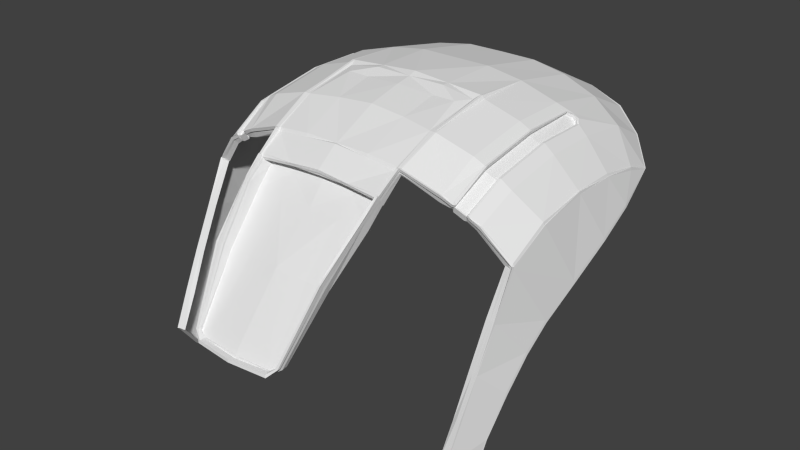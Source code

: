 # Source: helmet.011.blend  (saved by Blender 2.80.75; exported with 4.5.12 LTS)
import bpy
from mathutils import Matrix  # noqa: F401  (used for matrix-valued properties, if any)

bpy.ops.wm.read_factory_settings(use_empty=True)
scene = bpy.context.scene
scene.name = 'Scene'

# ---- collections
col_helmet = bpy.data.collections.new('helmet'); scene.collection.children.link(col_helmet)

# ---- world
world_world = bpy.data.worlds.new('World'); scene.world = world_world
world_world.color = (0.05088, 0.05088, 0.05088)
world_world.use_sun_shadow = False
world_world.sun_shadow_jitter_overblur = 0.0
world_world.cycles.sampling_method = 'MANUAL'
world_world.cycles.sample_map_resolution = 256

# ---- meshes
me_helmet_011 = bpy.data.meshes.new('helmet.011')
me_helmet_011.from_pydata([(-6.21, 167.2, 2.094), (-6.15, 166.4, 3.48), (-6.12, 166.5, 3.489), (-6.18, 167.3, 2.108), (-6.18, 167.6, 0.197), (-6.21, 167.6, 0.1922), (-2.605, 169.9, 0.4447), (-1.349, 170.0, 0.4484), (-2.685, 169.8, -1.678), (-2.685, 169.9, 0.4445), (-1.348, 170.0, -1.69), (-5.305, 168.6, -1.551), (-6.174, 167.6, -1.471), (-5.305, 168.6, 0.3375), (-6.173, 167.3, -3.008), (-6.212, 167.3, -2.982), (-6.21, 167.5, -1.467), (-6.604, 164.8, 0.7211), (-6.59, 164.9, 0.7689), (-6.596, 165.7, -0.8877), (-6.61, 165.6, -0.9266), (-6.221, 167.2, 2.053), (-6.159, 166.3, 3.503), (-6.109, 164.9, 4.308), (-6.147, 166.4, 3.56), (-6.121, 164.8, 4.27), (-6.018, 162.1, 5.71), (-6.072, 163.4, 5.066), (-6.083, 163.4, 5.033), (-6.028, 162.0, 5.682), (-6.219, 167.5, -1.494), (-6.222, 167.5, 0.1591), (-6.499, 166.2, -2.36), (-6.489, 166.3, -2.329), (-6.207, 166.9, -3.952), (-6.207, 166.9, -3.989), (-1.363, 169.5, -4.411), (-2.675, 169.3, -4.315), (-6.35, 161.1, 4.761), (-6.223, 159.6, 5.314), (-6.215, 159.7, 5.349), (-6.339, 161.1, 4.794), (-6.494, 163.3, 3.029), (-6.453, 162.3, 3.966), (-6.44, 162.4, 4.004), (-6.48, 163.4, 3.073), (-3.944, 168.2, 4.113), (-2.577, 168.7, 4.292), (-2.582, 168.7, 4.224), (-3.948, 168.2, 4.052), (-4.079, 169.4, 0.417), (-4.06, 169.0, 2.728), (-2.694, 169.4, 2.779), (-2.737, 169.8, 0.4435), (-4.085, 169.4, -1.63), (-4.058, 168.9, -4.064), (0.001556, 170.1, 0.4435), (0.001556, 170.0, -1.689), (-1.346, 170.0, 0.6977), (0.001556, 170.0, 0.7253), (-2.605, 168.3, -6.404), (-4.018, 168.0, -5.917), (-5.205, 167.5, -5.095), (-5.256, 168.3, -3.625), (-6.156, 166.9, -4.092), (-6.157, 166.9, -4.053), (-5.203, 167.5, -5.15), (0.001556, 169.5, -4.44), (0.001556, 168.4, -6.603), (-1.328, 168.4, -6.56), (-1.198, 165.6, 6.937), (-1.198, 167.1, 5.463), (-2.179, 167.1, 5.423), (-1.969, 165.6, 6.923), (-1.604, 163.6, 8.654), (-1.378, 163.5, 8.749), (-2.603, 168.2, -6.482), (-1.327, 168.3, -6.64), (-1.413, 163.5, 8.981), (-1.661, 163.7, 8.794), (-1.755, 163.7, 8.798), (-1.449, 163.4, 9.002), (-2.465, 168.1, 5.107), (-2.382, 168.1, 5.107), (-2.435, 168.7, 4.298), (-2.523, 168.7, 4.3), (-2.105, 166.0, 7.364), (-2.342, 167.6, 5.839), (-2.42, 167.5, 5.837), (-2.181, 166.0, 7.369), (0.001556, 163.5, 8.827), (0.001556, 165.7, 6.947), (-6.117, 166.4, 3.555), (-6.055, 166.4, 3.537), (-5.136, 167.4, 3.837), (-5.18, 167.5, 3.861), (-6.545, 165.6, -0.9292), (-6.539, 164.8, 0.7155), (-6.46, 164.0, 2.102), (-6.525, 164.0, 2.11), (-6.084, 166.3, 3.543), (-6.085, 166.4, 3.528), (-6.147, 166.4, 3.545), (-6.429, 163.3, 3.018), (-5.955, 162.1, 5.694), (-6.008, 163.4, 5.051), (-6.39, 162.3, 3.951), (-6.287, 161.1, 4.745), (-6.435, 166.2, -2.358), (-6.147, 166.9, -3.977), (-6.159, 159.6, 5.299), (-6.155, 159.6, 5.315), (-6.219, 159.6, 5.331), (-5.979, 160.8, 6.302), (-5.915, 160.8, 6.286), (-5.908, 160.8, 6.316), (-5.972, 160.8, 6.332), (-5.973, 160.8, 6.314), (-5.91, 160.8, 6.298), (-6.045, 164.9, 4.297), (-2.568, 168.6, 4.258), (-2.514, 168.6, 4.266), (-2.589, 168.2, -6.452), (-3.989, 167.9, -5.958), (-4.016, 168.0, -5.985), (-5.161, 167.5, -5.127), (-6.098, 166.9, -4.08), (-6.137, 166.9, -4.036), (-6.196, 166.9, -4.048), (0.001556, 168.4, -6.684), (0.001556, 168.3, -6.654), (-1.321, 168.3, -6.61), (-2.461, 168.1, 5.159), (-2.452, 168.0, 5.115), (-2.41, 167.5, 5.786), (-2.098, 165.6, 6.924), (-2.17, 165.8, 7.142), (-2.397, 167.4, 5.67), (-2.373, 167.1, 5.47), (-1.709, 163.6, 8.381), (-1.743, 163.6, 8.595), (-1.386, 163.3, 8.592), (-1.413, 163.4, 8.8), (0.001556, 163.3, 8.698), (0.001556, 163.4, 8.94), (-1.395, 163.5, 8.783), (-1.654, 163.6, 8.674), (-1.657, 163.7, 8.719), (-1.399, 163.5, 8.864), (-2.022, 165.6, 6.927), (-2.092, 165.8, 7.118), (-2.32, 167.5, 5.755), (-2.095, 165.9, 7.205), (-2.093, 165.9, 7.145), (-2.311, 167.4, 5.72), (0.001556, 163.4, 9.145), (0.001556, 163.5, 9.127), (0.001556, 167.1, 5.482), (0.001556, 167.8, 4.857), (-1.205, 167.7, 4.873), (-2.161, 167.7, 4.887), (-2.44, 168.7, 4.23), (-2.41, 168.7, 4.201), (-2.495, 169.4, 2.766), (-2.562, 169.4, 2.771), (-2.379, 168.1, 5.158), (-2.456, 168.0, 5.064), (-2.353, 168.0, 5.107), (-2.357, 168.1, 5.057), (-2.322, 168.1, 5.056), (-2.371, 168.6, 4.269), (-2.406, 168.6, 4.269), (-1.197, 168.1, 5.035), (0.001556, 168.2, 5.018), (0.001556, 168.8, 4.269), (-1.247, 168.7, 4.269), (-1.196, 168.0, 5.034), (0.001556, 168.1, 5.012), (0.001556, 168.1, 5.049), (-1.194, 168.1, 5.068), (-2.291, 167.9, 5.064), (-2.31, 168.0, 5.093), (-2.528, 168.7, 4.232), (-2.641, 169.4, 2.781), (-1.325, 169.5, 2.605), (-1.251, 168.8, 4.194), (0.001556, 168.8, 4.192), (0.001556, 169.6, 2.559), (-6.024, 166.4, 3.511), (-5.994, 166.4, 3.52), (-6.482, 165.6, -0.9317), (-6.475, 164.8, 0.7099), (-6.397, 164.0, 2.094), (-5.982, 164.9, 4.286), (-6.023, 166.3, 3.526), (-6.366, 163.3, 3.007), (-5.893, 162.1, 5.678), (-5.946, 163.4, 5.037), (-6.328, 162.3, 3.936), (-6.225, 161.1, 4.73), (-6.373, 166.2, -2.356), (-6.079, 166.8, -4.025), (-6.089, 166.8, -3.966), (-6.097, 159.6, 5.284), (-6.092, 159.6, 5.301), (-6.085, 159.6, 5.336), (-6.147, 159.6, 5.35), (-5.846, 160.8, 6.301), (-5.847, 160.8, 6.283), (-3.892, 168.1, 4.058), (-2.559, 168.6, 4.224), (-3.918, 168.1, 4.085), (-2.575, 168.1, -6.424), (-3.962, 167.8, -5.931), (-5.121, 167.4, -5.104), (-6.041, 166.9, -4.068), (0.001556, 168.3, -6.626), (-1.316, 168.2, -6.581), (-2.443, 167.9, 5.061), (-2.401, 167.4, 5.706), (-2.179, 166.0, 7.306), (-1.763, 163.7, 8.718), (-1.429, 163.4, 8.919), (0.001556, 163.4, 9.061), (-2.506, 168.6, 4.232), (-2.447, 168.0, 5.011), (-6.211, 159.6, 5.366), (-5.907, 159.6, 5.256), (-6.064, 159.6, 5.294), (-6.069, 159.6, 5.277), (-5.911, 159.6, 5.24), (-5.662, 160.8, 6.237), (-5.709, 162.0, 5.63), (-5.865, 162.1, 5.671), (-5.819, 160.8, 6.276), (-6.197, 166.9, -4.01), (-5.907, 166.8, -3.99), (-6.053, 166.8, -4.019), (-6.015, 166.9, -4.062), (-5.871, 166.8, -4.032), (-5.917, 166.7, -3.933), (-6.187, 166.1, -2.35), (-6.345, 166.2, -2.355), (-6.063, 166.8, -3.961), (-6.222, 167.2, -2.966), (-6.512, 164.1, 2.16), (-5.98, 160.8, 6.284), (-5.661, 160.8, 6.255), (-5.818, 160.8, 6.294), (-5.825, 160.8, 6.264), (-5.668, 160.8, 6.225), (-5.184, 167.5, 3.801), (-5.299, 168.2, 2.513), (-5.814, 166.3, 3.469), (-4.964, 167.3, 3.746), (-5.073, 167.4, 3.804), (-5.967, 166.4, 3.512), (-2.481, 168.4, 4.131), (-2.502, 168.5, 4.217), (-2.555, 168.5, 4.209), (-2.533, 168.4, 4.125), (-6.056, 159.6, 5.329), (-5.899, 159.6, 5.291), (-5.842, 166.3, 3.46), (-5.996, 166.3, 3.503), (-5.995, 166.3, 3.519), (-5.841, 166.3, 3.476), (-2.325, 167.9, 5.065), (-2.345, 168.0, 5.094), (-2.096, 165.9, 7.232), (-2.324, 167.5, 5.771), (-2.307, 167.4, 5.704), (-2.233, 167.1, 5.424), (-2.215, 167.7, 4.887), (-2.317, 167.9, 5.051), (0.001556, 163.4, 8.864), (0.001556, 163.5, 8.961), (-4.455, 169.1, -1.622), (-4.573, 169.0, -1.748), (-4.726, 168.9, -1.722), (-4.821, 168.8, -1.598), (-4.806, 168.4, 2.587), (-4.44, 168.6, 2.651), (-4.45, 169.0, 0.3724), (-4.816, 168.8, 0.3484), (-4.799, 167.8, 3.89), (-4.776, 167.8, 3.875), (-4.883, 168.5, 2.603), (-4.905, 168.5, 2.609), (-4.395, 168.0, 4.031), (-4.398, 168.0, 3.971), (-4.377, 168.0, 3.955), (-4.374, 168.0, 4.014), (-4.52, 169.2, 0.3976), (-4.498, 169.1, 0.3913), (-4.488, 168.7, 2.671), (-4.509, 168.8, 2.678), (-4.524, 169.2, -1.606), (-4.503, 169.2, -1.612), (-4.652, 169.1, -1.742), (-4.63, 169.1, -1.748), (-4.817, 169.0, -1.713), (-4.795, 169.0, -1.72), (-4.92, 168.9, -1.58), (-4.898, 168.9, -1.586), (-4.915, 168.9, 0.372), (-4.893, 168.9, 0.3657), (-2.173, 165.9, 7.193), (-1.749, 163.7, 8.633), (-1.418, 163.4, 8.837), (0.001556, 163.4, 8.978), (-6.295, 165.6, -0.9392), (-6.287, 164.8, 0.6934), (-6.447, 164.8, 0.7074), (-6.454, 165.6, -0.9329), (-6.209, 163.9, 2.07), (-6.369, 164.0, 2.09), (-5.953, 164.9, 4.281), (-5.795, 164.9, 4.253), (-6.18, 163.3, 2.976), (-6.338, 163.3, 3.003), (-5.761, 163.4, 4.995), (-5.918, 163.4, 5.031), (-6.143, 162.3, 3.894), (-6.04, 161.1, 4.683), (-6.197, 161.1, 4.723), (-6.3, 162.3, 3.93), (-3.815, 167.9, 3.978), (-3.88, 168.1, 4.046), (-2.534, 167.9, -6.338), (-3.883, 167.7, -5.85), (-3.95, 167.8, -5.918), (-2.569, 168.1, -6.411), (-5.001, 167.3, -5.036), (-5.103, 167.4, -5.094), (0.001556, 168.1, -6.54), (-1.299, 168.0, -6.495), (-1.313, 168.2, -6.568), (0.001556, 168.2, -6.613), (-2.439, 167.9, 5.037), (-2.417, 167.7, 4.901), (-2.421, 167.7, 4.855), (-2.443, 167.9, 4.987), (-5.853, 160.8, 6.271), (-5.092, 167.4, 3.814), (-4.244, 167.7, 3.902), (-4.328, 167.9, 3.965), (-4.69, 167.7, 3.892), (-4.596, 167.5, 3.83), (-4.694, 167.7, 3.834), (-4.331, 167.9, 3.907), (-4.726, 167.7, 3.902), (-4.729, 167.7, 3.845), (-4.772, 167.7, 3.933), (-4.445, 168.7, 2.659), (-4.335, 167.9, 3.924), (-4.455, 169.1, 0.3788), (-4.46, 169.1, -1.624), (-4.587, 169.0, -1.761), (-4.752, 168.9, -1.732), (-4.855, 168.8, -1.599), (-4.85, 168.8, 0.3532), (-4.84, 168.4, 2.59), (-4.708, 167.7, 3.831), (-4.821, 168.4, 2.585), (-4.705, 167.7, 3.889), (-4.611, 167.5, 3.827), (-4.23, 167.8, 3.904), (-4.313, 167.9, 3.968), (-4.317, 167.9, 3.91), (-4.425, 168.6, 2.653), (-4.436, 169.0, 0.3732), (-4.44, 169.1, -1.63), (-4.568, 169.0, -1.766), (-4.733, 168.9, -1.738), (-4.836, 168.8, -1.604), (-4.83, 168.8, 0.3476), (-4.862, 167.8, 3.875), (-4.967, 168.5, 2.594), (-4.977, 168.9, 0.3666), (-4.982, 168.9, -1.575), (-4.323, 168.0, 4.044), (-4.3, 168.0, 4.026), (-4.327, 168.1, 3.984), (-4.439, 168.8, 2.686), (-4.45, 169.2, 0.4007), (-4.454, 169.2, -1.61), (-4.633, 169.1, -1.818), (-4.832, 167.7, 3.917), (-4.858, 167.7, 3.934), (-4.159, 167.8, 3.917), (-4.242, 167.9, 3.981), (-4.673, 167.5, 3.813), (-4.767, 167.6, 3.874), (-4.26, 167.9, 3.995), (-4.787, 167.6, 3.888), (-4.796, 167.8, 3.949), (-4.834, 169.0, -1.785), (-4.332, 167.9, 3.982), (-1.404, 163.5, 8.908), (0.001556, 163.5, 9.024), (0.001556, 163.5, 8.981), (-1.401, 163.5, 8.878), (-1.659, 163.7, 8.747), (-1.658, 163.7, 8.728), (0.001556, 163.5, 9.044), (-1.406, 163.5, 8.922), (-1.659, 163.7, 8.756), (0.001556, 168.5, 3.815), (-1.251, 168.4, 3.832), (-1.196, 168.0, 5.019), (-2.283, 167.9, 5.05), (-2.329, 168.7, 4.009), (-1.242, 168.7, 3.977), (-2.261, 168.4, 3.846), (-2.363, 168.7, 4.01), (-2.21, 168.4, 3.845), (-2.319, 168.0, 5.106), (-1.193, 168.1, 5.084), (0.001556, 168.2, 5.066), (-2.509, 169.8, 0.6933), (-2.375, 168.7, 4.201), (-1.341, 169.8, 1.197), (0.001556, 169.9, 1.3), (-2.161, 169.8, 1.188), (-2.46, 169.4, 2.762), (0.001556, 168.0, 4.995), (0.001556, 168.8, 3.954), (6.213, 167.2, 2.094), (6.183, 167.3, 2.108), (6.123, 166.5, 3.489), (6.153, 166.4, 3.48), (6.213, 167.6, 0.1922), (6.183, 167.6, 0.197), (2.688, 169.8, -1.678), (1.352, 170.0, 0.4484), (2.608, 169.9, 0.4447), (2.689, 169.9, 0.4445), (1.351, 170.0, -1.69), (5.308, 168.6, -1.551), (5.308, 168.6, 0.3375), (6.177, 167.6, -1.471), (6.214, 167.5, -1.467), (6.215, 167.3, -2.982), (6.177, 167.3, -3.008), (6.607, 164.8, 0.7211), (6.613, 165.6, -0.9266), (6.599, 165.7, -0.8877), (6.593, 164.9, 0.7689), (6.225, 167.2, 2.053), (6.162, 166.3, 3.503), (6.113, 164.9, 4.308), (6.124, 164.8, 4.27), (6.15, 166.4, 3.56), (6.022, 162.1, 5.71), (6.031, 162.0, 5.682), (6.086, 163.4, 5.033), (6.075, 163.4, 5.066), (6.225, 167.5, 0.1591), (6.222, 167.5, -1.494), (6.502, 166.2, -2.36), (6.21, 166.9, -3.989), (6.21, 166.9, -3.952), (6.492, 166.3, -2.329), (2.678, 169.3, -4.315), (1.367, 169.5, -4.411), (6.354, 161.1, 4.761), (6.342, 161.1, 4.794), (6.218, 159.7, 5.349), (6.226, 159.6, 5.314), (6.497, 163.3, 3.029), (6.483, 163.4, 3.073), (6.443, 162.4, 4.004), (6.457, 162.3, 3.966), (3.947, 168.2, 4.113), (3.951, 168.2, 4.052), (2.585, 168.7, 4.224), (2.58, 168.7, 4.292), (4.082, 169.4, 0.417), (2.74, 169.8, 0.4435), (2.697, 169.4, 2.779), (4.063, 169.0, 2.728), (4.088, 169.4, -1.63), (4.061, 168.9, -4.064), (1.35, 170.0, 0.6977), (4.021, 168.0, -5.917), (2.608, 168.3, -6.404), (5.26, 168.3, -3.625), (5.208, 167.5, -5.095), (6.159, 166.9, -4.092), (5.206, 167.5, -5.15), (6.16, 166.9, -4.053), (1.331, 168.4, -6.56), (1.201, 165.6, 6.937), (1.972, 165.6, 6.923), (2.182, 167.1, 5.423), (1.202, 167.1, 5.463), (1.607, 163.6, 8.654), (1.381, 163.5, 8.749), (2.606, 168.2, -6.482), (1.33, 168.3, -6.64), (1.416, 163.5, 8.981), (1.452, 163.4, 9.002), (1.758, 163.7, 8.798), (1.664, 163.7, 8.794), (2.468, 168.1, 5.107), (2.526, 168.7, 4.3), (2.438, 168.7, 4.298), (2.385, 168.1, 5.107), (2.108, 166.0, 7.364), (2.184, 166.0, 7.369), (2.423, 167.5, 5.837), (2.345, 167.6, 5.839), (6.12, 166.4, 3.555), (5.183, 167.5, 3.861), (5.139, 167.4, 3.837), (6.058, 166.4, 3.537), (6.542, 164.8, 0.7155), (6.549, 165.6, -0.9292), (6.528, 164.0, 2.11), (6.464, 164.0, 2.102), (6.151, 166.4, 3.545), (6.088, 166.4, 3.528), (6.087, 166.3, 3.543), (6.432, 163.3, 3.018), (6.011, 163.4, 5.051), (5.958, 162.1, 5.694), (6.29, 161.1, 4.745), (6.393, 162.3, 3.951), (6.438, 166.2, -2.358), (6.15, 166.9, -3.977), (6.222, 159.6, 5.331), (6.158, 159.6, 5.315), (6.162, 159.6, 5.299), (5.982, 160.8, 6.302), (5.975, 160.8, 6.332), (5.911, 160.8, 6.316), (5.918, 160.8, 6.286), (5.977, 160.8, 6.314), (5.913, 160.8, 6.298), (6.048, 164.9, 4.297), (2.517, 168.6, 4.266), (2.571, 168.6, 4.258), (4.019, 168.0, -5.985), (3.992, 167.9, -5.958), (2.592, 168.2, -6.452), (5.165, 167.5, -5.127), (6.199, 166.9, -4.048), (6.14, 166.9, -4.036), (6.101, 166.9, -4.08), (1.324, 168.3, -6.61), (2.414, 167.5, 5.786), (2.455, 168.0, 5.115), (2.465, 168.1, 5.159), (2.101, 165.6, 6.924), (2.376, 167.1, 5.47), (2.4, 167.4, 5.67), (2.173, 165.8, 7.142), (1.712, 163.6, 8.381), (1.746, 163.6, 8.595), (1.389, 163.3, 8.592), (1.416, 163.4, 8.8), (1.398, 163.5, 8.783), (1.402, 163.5, 8.864), (1.66, 163.7, 8.719), (1.657, 163.6, 8.674), (2.025, 165.6, 6.927), (2.095, 165.8, 7.118), (2.323, 167.5, 5.755), (2.314, 167.4, 5.72), (2.096, 165.9, 7.145), (2.098, 165.9, 7.205), (1.208, 167.7, 4.873), (2.164, 167.7, 4.887), (2.444, 168.7, 4.23), (2.565, 169.4, 2.771), (2.498, 169.4, 2.766), (2.413, 168.7, 4.201), (2.382, 168.1, 5.158), (2.459, 168.0, 5.064), (2.357, 168.0, 5.107), (2.36, 168.1, 5.057), (2.409, 168.6, 4.269), (2.374, 168.6, 4.269), (2.325, 168.1, 5.056), (1.2, 168.1, 5.035), (1.25, 168.7, 4.269), (1.199, 168.0, 5.034), (1.197, 168.1, 5.068), (2.295, 167.9, 5.064), (2.313, 168.0, 5.093), (2.531, 168.7, 4.232), (2.644, 169.4, 2.781), (1.328, 169.5, 2.605), (1.254, 168.8, 4.194), (6.027, 166.4, 3.511), (5.997, 166.4, 3.52), (6.485, 165.6, -0.9317), (6.478, 164.8, 0.7099), (6.4, 164.0, 2.094), (6.026, 166.3, 3.526), (5.985, 164.9, 4.286), (6.37, 163.3, 3.007), (5.896, 162.1, 5.678), (5.949, 163.4, 5.037), (6.331, 162.3, 3.936), (6.228, 161.1, 4.73), (6.376, 166.2, -2.356), (6.082, 166.8, -4.025), (6.092, 166.8, -3.966), (6.1, 159.6, 5.284), (6.096, 159.6, 5.301), (6.15, 159.6, 5.35), (6.088, 159.6, 5.336), (5.849, 160.8, 6.301), (5.85, 160.8, 6.283), (3.895, 168.1, 4.058), (3.921, 168.1, 4.085), (2.562, 168.6, 4.224), (2.578, 168.1, -6.424), (3.965, 167.8, -5.931), (5.124, 167.4, -5.104), (6.044, 166.9, -4.068), (1.319, 168.2, -6.581), (2.404, 167.4, 5.706), (2.447, 167.9, 5.061), (2.183, 166.0, 7.306), (1.766, 163.7, 8.718), (1.432, 163.4, 8.919), (2.509, 168.6, 4.232), (2.45, 168.0, 5.011), (6.214, 159.6, 5.366), (5.91, 159.6, 5.256), (5.915, 159.6, 5.24), (6.072, 159.6, 5.277), (6.068, 159.6, 5.294), (5.665, 160.8, 6.237), (5.822, 160.8, 6.276), (5.868, 162.1, 5.671), (5.712, 162.0, 5.63), (6.2, 166.9, -4.01), (5.91, 166.8, -3.99), (5.874, 166.8, -4.032), (6.018, 166.9, -4.062), (6.056, 166.8, -4.019), (5.92, 166.7, -3.933), (6.066, 166.8, -3.961), (6.348, 166.2, -2.355), (6.19, 166.1, -2.35), (6.225, 167.2, -2.966), (6.515, 164.1, 2.16), (5.983, 160.8, 6.284), (5.664, 160.8, 6.255), (5.671, 160.8, 6.225), (5.828, 160.8, 6.264), (5.821, 160.8, 6.294), (5.187, 167.5, 3.801), (5.303, 168.2, 2.513), (5.817, 166.3, 3.469), (5.97, 166.4, 3.512), (5.076, 167.4, 3.804), (4.967, 167.3, 3.746), (2.485, 168.4, 4.131), (2.536, 168.4, 4.125), (2.558, 168.5, 4.209), (2.505, 168.5, 4.217), (5.902, 159.6, 5.291), (6.06, 159.6, 5.329), (5.845, 166.3, 3.46), (5.844, 166.3, 3.476), (5.998, 166.3, 3.519), (5.999, 166.3, 3.503), (2.348, 168.0, 5.094), (2.328, 167.9, 5.065), (2.327, 167.5, 5.771), (2.099, 165.9, 7.232), (2.31, 167.4, 5.704), (2.32, 167.9, 5.051), (2.218, 167.7, 4.887), (2.236, 167.1, 5.424), (4.458, 169.1, -1.622), (4.825, 168.8, -1.598), (4.729, 168.9, -1.722), (4.576, 169.0, -1.748), (4.809, 168.4, 2.587), (4.819, 168.8, 0.3484), (4.453, 169.0, 0.3724), (4.443, 168.6, 2.651), (4.802, 167.8, 3.89), (4.908, 168.5, 2.609), (4.886, 168.5, 2.603), (4.779, 167.8, 3.875), (4.398, 168.0, 4.031), (4.377, 168.0, 4.014), (4.38, 168.0, 3.955), (4.401, 168.0, 3.971), (4.523, 169.2, 0.3976), (4.513, 168.8, 2.678), (4.491, 168.7, 2.671), (4.501, 169.1, 0.3913), (4.528, 169.2, -1.606), (4.506, 169.2, -1.612), (4.655, 169.1, -1.742), (4.633, 169.1, -1.748), (4.799, 169.0, -1.72), (4.82, 169.0, -1.713), (4.901, 168.9, -1.586), (4.923, 168.9, -1.58), (4.896, 168.9, 0.3657), (4.918, 168.9, 0.372), (2.176, 165.9, 7.193), (1.752, 163.7, 8.633), (1.421, 163.4, 8.837), (6.298, 165.6, -0.9392), (6.457, 165.6, -0.9329), (6.45, 164.8, 0.7074), (6.29, 164.8, 0.6934), (6.372, 164.0, 2.09), (6.212, 163.9, 2.07), (5.957, 164.9, 4.281), (5.798, 164.9, 4.253), (6.341, 163.3, 3.003), (6.183, 163.3, 2.976), (5.921, 163.4, 5.031), (5.764, 163.4, 4.995), (6.146, 162.3, 3.894), (6.303, 162.3, 3.93), (6.2, 161.1, 4.723), (6.043, 161.1, 4.683), (3.818, 167.9, 3.978), (3.883, 168.1, 4.046), (2.537, 167.9, -6.338), (2.572, 168.1, -6.411), (3.953, 167.8, -5.918), (3.886, 167.7, -5.85), (5.106, 167.4, -5.094), (5.004, 167.3, -5.036), (1.316, 168.2, -6.568), (1.302, 168.0, -6.495), (2.443, 167.9, 5.037), (2.42, 167.7, 4.901), (2.446, 167.9, 4.987), (2.424, 167.7, 4.855), (5.856, 160.8, 6.271), (5.095, 167.4, 3.814), (4.248, 167.7, 3.902), (4.599, 167.5, 3.83), (4.693, 167.7, 3.892), (4.331, 167.9, 3.965), (4.335, 167.9, 3.907), (4.697, 167.7, 3.834), (4.729, 167.7, 3.902), (4.775, 167.7, 3.933), (4.732, 167.7, 3.845), (4.448, 168.7, 2.659), (4.338, 167.9, 3.924), (4.458, 169.1, 0.3788), (4.463, 169.1, -1.624), (4.59, 169.0, -1.761), (4.756, 168.9, -1.732), (4.858, 168.8, -1.599), (4.853, 168.8, 0.3532), (4.843, 168.4, 2.59), (4.711, 167.7, 3.831), (4.824, 168.4, 2.585), (4.708, 167.7, 3.889), (4.614, 167.5, 3.827), (4.234, 167.8, 3.904), (4.317, 167.9, 3.968), (4.32, 167.9, 3.91), (4.428, 168.6, 2.653), (4.439, 169.0, 0.3732), (4.443, 169.1, -1.63), (4.571, 169.0, -1.766), (4.736, 168.9, -1.738), (4.839, 168.8, -1.604), (4.834, 168.8, 0.3476), (4.97, 168.5, 2.594), (4.865, 167.8, 3.875), (4.98, 168.9, 0.3666), (4.985, 168.9, -1.575), (4.304, 168.0, 4.026), (4.326, 168.0, 4.044), (4.33, 168.1, 3.984), (4.443, 168.8, 2.686), (4.453, 169.2, 0.4007), (4.457, 169.2, -1.61), (4.636, 169.1, -1.818), (4.862, 167.7, 3.934), (4.835, 167.7, 3.917), (4.162, 167.8, 3.917), (4.245, 167.9, 3.981), (4.77, 167.6, 3.874), (4.676, 167.5, 3.813), (4.263, 167.9, 3.995), (4.79, 167.6, 3.888), (4.799, 167.8, 3.949), (4.837, 169.0, -1.785), (4.335, 167.9, 3.982), (1.407, 163.5, 8.908), (1.404, 163.5, 8.878), (1.662, 163.7, 8.747), (1.661, 163.7, 8.728), (1.409, 163.5, 8.922), (1.662, 163.7, 8.756), (1.254, 168.4, 3.832), (1.2, 168.0, 5.019), (1.246, 168.7, 3.977), (2.332, 168.7, 4.009), (2.286, 167.9, 5.05), (2.366, 168.7, 4.01), (2.264, 168.4, 3.846), (2.213, 168.4, 3.845), (2.322, 168.0, 5.106), (1.197, 168.1, 5.084), (2.513, 169.8, 0.6933), (2.378, 168.7, 4.201), (1.344, 169.8, 1.197), (2.164, 169.8, 1.188), (2.463, 169.4, 2.762)], [], [(0, 1, 2, 3), (3, 4, 5, 0), (6, 7, 8, 9), (8, 7, 10), (11, 12, 4, 13), (12, 14, 15, 16), (17, 18, 19, 20), (21, 22, 1, 0), (23, 24, 22, 25), (26, 27, 28, 29), (16, 30, 31, 5), (32, 33, 34, 35), (10, 36, 37, 8), (38, 39, 40, 41), (42, 43, 44, 45), (46, 47, 48, 49), (50, 51, 52, 53), (53, 8, 54, 50), (53, 9, 8), (8, 37, 55, 54), (10, 7, 56, 57), (7, 58, 59, 56), (37, 60, 61, 55), (55, 61, 62, 63), (64, 65, 62, 66), (67, 68, 69, 36), (70, 71, 72, 73), (74, 75, 70, 73), (76, 60, 69, 77), (67, 36, 10, 57), (78, 79, 80, 81), (82, 83, 84, 85), (86, 87, 88, 89), (80, 79, 86, 89), (75, 90, 91, 70), (92, 93, 94, 95), (20, 96, 97, 17), (17, 97, 98, 99), (24, 100, 101, 102), (99, 98, 103, 42), (26, 104, 105, 27), (43, 106, 107, 38), (32, 108, 96, 20), (32, 35, 109, 108), (39, 110, 111, 112), (113, 114, 115, 116), (117, 118, 104, 26), (42, 103, 106, 43), (27, 105, 119, 23), (47, 120, 121, 85), (76, 122, 123, 124), (124, 123, 125, 66), (64, 126, 127, 128), (129, 130, 131, 77), (77, 131, 122, 76), (88, 132, 133, 134), (135, 136, 137, 138), (139, 140, 136, 135), (141, 142, 140, 139), (142, 141, 143, 144), (145, 146, 147, 148), (149, 150, 147, 146), (151, 152, 153, 154), (78, 81, 155, 156), (157, 158, 159, 71), (72, 71, 159, 160), (161, 162, 163, 164), (88, 87, 165, 132), (132, 82, 166, 133), (167, 168, 83, 165), (168, 169, 170, 171), (172, 173, 174, 175), (176, 177, 178, 179), (180, 176, 179, 181), (182, 161, 164, 183), (184, 185, 186, 187), (9, 183, 164, 6), (188, 189, 93, 101), (190, 191, 97, 96), (191, 192, 98, 97), (119, 193, 194, 100), (192, 195, 103, 98), (196, 197, 105, 104), (198, 199, 107, 106), (200, 190, 96, 108), (201, 202, 109, 127), (199, 203, 110, 107), (204, 205, 206, 111), (207, 208, 118, 115), (195, 198, 106, 103), (197, 193, 119, 105), (209, 210, 120, 211), (212, 213, 123, 122), (213, 214, 125, 123), (125, 214, 215, 126), (216, 217, 131, 130), (217, 212, 122, 131), (133, 218, 219, 134), (89, 88, 134, 220), (80, 89, 220, 221), (81, 80, 221, 222), (155, 81, 222, 223), (224, 225, 166, 121), (39, 112, 226, 40), (38, 107, 110, 39), (117, 116, 115, 118), (227, 228, 229, 230), (231, 232, 233, 234), (11, 63, 14, 12), (128, 235, 65, 64), (66, 125, 126, 64), (236, 237, 238, 239), (35, 128, 127, 109), (240, 241, 242, 243), (15, 235, 34, 244), (21, 0, 5, 31), (18, 245, 22, 21), (245, 45, 25, 22), (44, 41, 29, 28), (30, 33, 19, 31), (117, 26, 29, 246), (27, 23, 25, 28), (226, 206, 114, 113), (247, 248, 249, 250), (116, 117, 246, 113), (16, 15, 244, 30), (95, 251, 2, 92), (3, 252, 13, 4), (92, 102, 101, 93), (253, 254, 255, 256), (16, 5, 4, 12), (47, 85, 182, 48), (183, 9, 53, 52), (46, 211, 120, 47), (257, 258, 259, 260), (18, 21, 31, 19), (33, 30, 244, 34), (246, 29, 41, 40), (28, 25, 45, 44), (60, 76, 124, 61), (61, 124, 66, 62), (65, 14, 63, 62), (129, 77, 69, 68), (60, 37, 36, 69), (250, 249, 261, 262), (113, 246, 40, 226), (235, 15, 14, 65), (235, 128, 35, 34), (17, 99, 245, 18), (99, 42, 45, 245), (43, 38, 41, 44), (33, 32, 20, 19), (112, 111, 206, 226), (23, 119, 100, 24), (263, 264, 265, 266), (151, 154, 267, 268), (87, 86, 269, 270), (165, 87, 270, 167), (271, 272, 273, 274), (71, 70, 91, 157), (275, 145, 148, 276), (277, 278, 279, 280), (281, 282, 283, 284), (284, 283, 277, 280), (285, 286, 287, 288), (289, 290, 291, 292), (293, 294, 295, 296), (297, 298, 294, 293), (299, 300, 298, 297), (299, 301, 302, 300), (301, 303, 304, 302), (303, 305, 306, 304), (288, 287, 306, 305), (307, 219, 137, 136), (308, 307, 136, 140), (142, 309, 308, 140), (310, 309, 142, 144), (263, 253, 256, 264), (311, 312, 313, 314), (312, 315, 316, 313), (317, 318, 266, 265), (316, 315, 319, 320), (232, 321, 322, 233), (323, 324, 325, 326), (241, 311, 314, 242), (236, 240, 243, 237), (324, 230, 229, 325), (227, 262, 261, 228), (247, 231, 234, 248), (320, 319, 323, 326), (321, 318, 317, 322), (327, 260, 259, 328), (329, 330, 331, 332), (330, 333, 334, 331), (334, 333, 239, 238), (335, 336, 337, 338), (337, 336, 329, 332), (339, 340, 138, 137), (257, 341, 342, 258), (204, 203, 229, 228), (196, 208, 234, 233), (237, 201, 215, 238), (200, 202, 243, 242), (248, 207, 343, 249), (344, 189, 256, 255), (258, 224, 210, 259), (343, 205, 261, 249), (264, 188, 194, 265), (345, 346, 347, 348), (281, 349, 350, 282), (351, 352, 286, 353), (354, 355, 291, 295), (356, 354, 295, 294), (298, 357, 356, 294), (300, 358, 357, 298), (359, 358, 300, 302), (360, 359, 302, 304), (361, 360, 304, 306), (362, 361, 306, 287), (363, 349, 281, 364), (365, 366, 348, 347), (367, 368, 346, 345), (369, 350, 346, 368), (370, 371, 283, 282), (371, 372, 277, 283), (372, 373, 278, 277), (373, 374, 279, 278), (374, 375, 280, 279), (375, 376, 284, 280), (376, 364, 281, 284), (264, 256, 189, 188), (314, 313, 191, 190), (313, 316, 192, 191), (317, 265, 194, 193), (316, 320, 195, 192), (233, 322, 197, 196), (326, 325, 199, 198), (242, 314, 190, 200), (237, 243, 202, 201), (325, 229, 203, 199), (228, 261, 205, 204), (248, 234, 208, 207), (320, 326, 198, 195), (322, 317, 193, 197), (328, 259, 210, 209), (332, 331, 213, 212), (331, 334, 214, 213), (334, 238, 215, 214), (338, 337, 217, 216), (337, 332, 212, 217), (218, 339, 137, 219), (258, 342, 225, 224), (220, 134, 219, 307), (221, 220, 307, 308), (309, 222, 221, 308), (310, 223, 222, 309), (111, 110, 203, 204), (104, 118, 208, 196), (201, 127, 126, 215), (108, 109, 202, 200), (207, 115, 114, 343), (94, 93, 189, 344), (224, 121, 120, 210), (114, 206, 205, 343), (188, 101, 100, 194), (351, 365, 363, 352), (370, 369, 355, 354), (371, 370, 354, 356), (357, 372, 371, 356), (358, 373, 372, 357), (374, 373, 358, 359), (375, 374, 359, 360), (376, 375, 360, 361), (364, 376, 361, 362), (252, 251, 377, 378), (252, 378, 379, 13), (13, 379, 380, 11), (46, 381, 382, 211), (381, 46, 49, 383), (384, 51, 50, 385), (50, 54, 386, 385), (387, 386, 54, 55), (95, 94, 388, 389), (390, 327, 328, 391), (254, 392, 393, 255), (394, 209, 211, 382), (94, 344, 395, 388), (391, 328, 209, 394), (255, 393, 395, 344), (396, 285, 377, 389), (378, 288, 305, 379), (379, 305, 303, 380), (387, 299, 297, 386), (397, 301, 299, 387), (296, 290, 383, 384), (385, 293, 296, 384), (386, 297, 293, 385), (380, 303, 301, 397), (388, 353, 396, 389), (394, 398, 368, 391), (391, 368, 367, 390), (392, 366, 365, 393), (395, 351, 353, 388), (381, 289, 292, 382), (382, 292, 398, 394), (393, 365, 351, 395), (387, 55, 63, 397), (11, 380, 397, 63), (399, 400, 401, 402), (403, 399, 402, 404), (78, 156, 405, 406), (79, 78, 406, 407), (269, 86, 79, 407), (153, 152, 403, 404), (149, 272, 271, 150), (158, 408, 409, 159), (410, 411, 412, 413), (274, 273, 414, 415), (160, 159, 409, 416), (132, 165, 83, 82), (82, 85, 121, 166), (171, 84, 83, 168), (168, 167, 417, 169), (418, 419, 173, 172), (225, 218, 133, 166), (341, 340, 339, 342), (342, 339, 218, 225), (420, 6, 164, 163), (7, 6, 420, 58), (170, 421, 162, 171), (422, 423, 59, 58), (272, 149, 73, 72), (149, 146, 74, 73), (146, 145, 75, 74), (145, 275, 90, 75), (414, 273, 160, 416), (273, 272, 72, 160), (172, 175, 170, 169), (267, 180, 181, 268), (274, 415, 412, 411), (418, 172, 169, 417), (175, 185, 421, 170), (58, 420, 424, 422), (420, 163, 425, 424), (184, 422, 424, 425), (184, 187, 423, 422), (270, 269, 152, 151), (150, 271, 154, 153), (410, 426, 177, 176), (419, 418, 179, 178), (411, 410, 176, 180), (418, 417, 181, 179), (271, 274, 267, 154), (167, 270, 151, 268), (406, 405, 400, 399), (276, 148, 402, 401), (407, 406, 399, 403), (148, 147, 404, 402), (269, 407, 403, 152), (147, 150, 153, 404), (274, 411, 180, 267), (417, 167, 268, 181), (1, 102, 92, 2), (22, 24, 102, 1), (52, 51, 49, 48), (84, 171, 162, 161), (85, 84, 161, 182), (175, 174, 186, 185), (251, 252, 3, 2), (183, 52, 48, 182), (396, 353, 286, 285), (290, 296, 295, 291), (347, 346, 350, 349), (362, 287, 286, 352), (355, 398, 292, 291), (365, 347, 349, 363), (370, 282, 350, 369), (364, 362, 352, 363), (369, 368, 398, 355), (251, 95, 389, 377), (49, 51, 384, 383), (288, 378, 377, 285), (289, 381, 383, 290), (425, 163, 162, 421), (185, 184, 425, 421), (426, 410, 413, 427), (428, 429, 430, 431), (429, 428, 432, 433), (434, 435, 436, 437), (434, 438, 435), (439, 440, 433, 441), (441, 442, 443, 444), (445, 446, 447, 448), (449, 428, 431, 450), (451, 452, 450, 453), (454, 455, 456, 457), (442, 432, 458, 459), (460, 461, 462, 463), (438, 434, 464, 465), (466, 467, 468, 469), (470, 471, 472, 473), (474, 475, 476, 477), (478, 479, 480, 481), (482, 434, 479, 478), (479, 434, 437), (434, 482, 483, 464), (438, 57, 56, 435), (435, 56, 59, 484), (464, 483, 485, 486), (483, 487, 488, 485), (489, 490, 488, 491), (67, 465, 492, 68), (493, 494, 495, 496), (497, 494, 493, 498), (499, 500, 492, 486), (67, 57, 438, 465), (501, 502, 503, 504), (505, 506, 507, 508), (509, 510, 511, 512), (503, 510, 509, 504), (498, 493, 91, 90), (513, 514, 515, 516), (446, 445, 517, 518), (445, 519, 520, 517), (453, 521, 522, 523), (519, 470, 524, 520), (454, 457, 525, 526), (473, 466, 527, 528), (460, 446, 518, 529), (460, 529, 530, 461), (469, 531, 532, 533), (534, 535, 536, 537), (538, 454, 526, 539), (470, 473, 528, 524), (457, 451, 540, 525), (477, 506, 541, 542), (499, 543, 544, 545), (543, 490, 546, 544), (489, 547, 548, 549), (129, 500, 550, 130), (500, 499, 545, 550), (511, 551, 552, 553), (554, 555, 556, 557), (558, 554, 557, 559), (560, 558, 559, 561), (561, 144, 143, 560), (562, 563, 564, 565), (566, 565, 564, 567), (568, 569, 570, 571), (501, 156, 155, 502), (157, 496, 572, 158), (495, 573, 572, 496), (574, 575, 576, 577), (511, 553, 578, 512), (553, 552, 579, 505), (580, 578, 508, 581), (581, 582, 583, 584), (585, 586, 174, 173), (587, 588, 178, 177), (589, 590, 588, 587), (591, 592, 575, 574), (593, 187, 186, 594), (437, 436, 575, 592), (595, 522, 516, 596), (597, 518, 517, 598), (598, 517, 520, 599), (540, 523, 600, 601), (599, 520, 524, 602), (603, 526, 525, 604), (605, 528, 527, 606), (607, 529, 518, 597), (608, 548, 530, 609), (606, 527, 533, 610), (611, 532, 612, 613), (614, 536, 539, 615), (602, 524, 528, 605), (604, 525, 540, 601), (616, 617, 542, 618), (619, 545, 544, 620), (620, 544, 546, 621), (546, 549, 622, 621), (216, 130, 550, 623), (623, 550, 545, 619), (552, 551, 624, 625), (510, 626, 551, 511), (503, 627, 626, 510), (502, 628, 627, 503), (155, 223, 628, 502), (629, 541, 579, 630), (469, 468, 631, 531), (466, 469, 533, 527), (538, 539, 536, 535), (632, 633, 634, 635), (636, 637, 638, 639), (439, 441, 444, 487), (547, 489, 491, 640), (490, 489, 549, 546), (641, 642, 643, 644), (461, 530, 548, 547), (645, 646, 647, 648), (443, 649, 462, 640), (449, 458, 432, 428), (448, 449, 450, 650), (650, 450, 452, 471), (472, 456, 455, 467), (459, 458, 447, 463), (538, 651, 455, 454), (457, 456, 452, 451), (631, 534, 537, 612), (652, 653, 654, 655), (535, 534, 651, 538), (442, 459, 649, 443), (514, 513, 430, 656), (429, 433, 440, 657), (513, 516, 522, 521), (658, 659, 660, 661), (442, 441, 433, 432), (477, 476, 591, 506), (592, 480, 479, 437), (474, 477, 542, 617), (662, 663, 664, 665), (448, 447, 458, 449), (463, 462, 649, 459), (651, 468, 467, 455), (456, 472, 471, 452), (486, 485, 543, 499), (485, 488, 490, 543), (491, 488, 487, 444), (129, 68, 492, 500), (486, 492, 465, 464), (653, 666, 667, 654), (534, 631, 468, 651), (640, 491, 444, 443), (640, 462, 461, 547), (445, 448, 650, 519), (519, 650, 471, 470), (473, 472, 467, 466), (463, 447, 446, 460), (531, 631, 612, 532), (451, 453, 523, 540), (668, 669, 670, 671), (568, 672, 673, 569), (512, 674, 675, 509), (578, 580, 674, 512), (676, 677, 678, 679), (496, 157, 91, 493), (275, 276, 563, 562), (680, 681, 682, 683), (684, 685, 686, 687), (685, 681, 680, 686), (688, 689, 690, 691), (692, 693, 694, 695), (696, 697, 698, 699), (700, 696, 699, 701), (702, 700, 701, 703), (702, 703, 704, 705), (705, 704, 706, 707), (707, 706, 708, 709), (689, 709, 708, 690), (710, 557, 556, 624), (711, 559, 557, 710), (561, 559, 711, 712), (310, 144, 561, 712), (668, 671, 659, 658), (713, 714, 715, 716), (716, 715, 717, 718), (719, 670, 669, 720), (717, 721, 722, 718), (639, 638, 723, 724), (725, 726, 727, 728), (648, 647, 714, 713), (641, 644, 646, 645), (728, 727, 634, 633), (632, 635, 667, 666), (652, 655, 637, 636), (721, 726, 725, 722), (724, 723, 719, 720), (729, 730, 664, 663), (731, 732, 733, 734), (734, 733, 735, 736), (735, 643, 642, 736), (335, 338, 737, 738), (737, 732, 731, 738), (739, 556, 555, 740), (662, 665, 741, 742), (611, 635, 634, 610), (603, 638, 637, 615), (644, 643, 622, 608), (607, 647, 646, 609), (655, 654, 743, 614), (744, 660, 659, 596), (665, 664, 618, 629), (743, 654, 667, 613), (671, 670, 600, 595), (745, 746, 747, 748), (684, 687, 749, 750), (751, 752, 691, 753), (754, 698, 694, 755), (756, 699, 698, 754), (701, 699, 756, 757), (703, 701, 757, 758), (759, 704, 703, 758), (760, 706, 704, 759), (761, 708, 706, 760), (762, 690, 708, 761), (763, 764, 684, 750), (765, 747, 746, 766), (767, 745, 748, 768), (769, 768, 748, 749), (770, 687, 686, 771), (771, 686, 680, 772), (772, 680, 683, 773), (773, 683, 682, 774), (774, 682, 681, 775), (775, 681, 685, 776), (776, 685, 684, 764), (671, 595, 596, 659), (714, 597, 598, 715), (715, 598, 599, 717), (719, 601, 600, 670), (717, 599, 602, 721), (638, 603, 604, 723), (726, 605, 606, 727), (647, 607, 597, 714), (644, 608, 609, 646), (727, 606, 610, 634), (635, 611, 613, 667), (655, 614, 615, 637), (721, 602, 605, 726), (723, 604, 601, 719), (730, 616, 618, 664), (732, 619, 620, 733), (733, 620, 621, 735), (735, 621, 622, 643), (338, 216, 623, 737), (737, 623, 619, 732), (625, 624, 556, 739), (665, 629, 630, 741), (626, 710, 624, 551), (627, 711, 710, 626), (712, 711, 627, 628), (310, 712, 628, 223), (532, 611, 610, 533), (526, 603, 615, 539), (608, 622, 549, 548), (529, 607, 609, 530), (614, 743, 537, 536), (515, 744, 596, 516), (629, 618, 542, 541), (537, 743, 613, 612), (595, 600, 523, 522), (751, 753, 763, 765), (770, 754, 755, 769), (771, 756, 754, 770), (757, 756, 771, 772), (758, 757, 772, 773), (774, 759, 758, 773), (775, 760, 759, 774), (776, 761, 760, 775), (764, 762, 761, 776), (657, 777, 778, 656), (657, 440, 779, 777), (440, 439, 780, 779), (474, 617, 781, 782), (782, 783, 475, 474), (784, 785, 478, 481), (478, 785, 786, 482), (787, 483, 482, 786), (514, 788, 789, 515), (790, 791, 730, 729), (661, 660, 792, 793), (794, 781, 617, 616), (515, 789, 795, 744), (791, 794, 616, 730), (660, 744, 795, 792), (796, 788, 778, 688), (777, 779, 709, 689), (779, 780, 707, 709), (787, 786, 700, 702), (797, 787, 702, 705), (697, 784, 783, 695), (785, 784, 697, 696), (786, 785, 696, 700), (780, 797, 705, 707), (789, 788, 796, 752), (794, 791, 768, 798), (791, 790, 767, 768), (793, 792, 765, 766), (795, 789, 752, 751), (782, 781, 693, 692), (781, 794, 798, 693), (792, 795, 751, 765), (787, 797, 487, 483), (439, 487, 797, 780), (799, 800, 401, 400), (801, 802, 800, 799), (501, 803, 405, 156), (504, 804, 803, 501), (675, 804, 504, 509), (570, 802, 801, 571), (566, 567, 676, 679), (158, 572, 805, 408), (806, 807, 808, 809), (677, 810, 811, 678), (573, 812, 805, 572), (553, 505, 508, 578), (505, 579, 541, 506), (582, 581, 508, 507), (581, 584, 813, 580), (814, 585, 173, 419), (630, 579, 552, 625), (742, 741, 739, 740), (741, 630, 625, 739), (815, 576, 575, 436), (435, 484, 815, 436), (583, 582, 577, 816), (817, 484, 59, 423), (679, 495, 494, 566), (566, 494, 497, 565), (565, 497, 498, 562), (562, 498, 90, 275), (811, 812, 573, 678), (678, 573, 495, 679), (585, 584, 583, 586), (673, 672, 590, 589), (677, 809, 808, 810), (814, 813, 584, 585), (586, 583, 816, 594), (484, 817, 818, 815), (815, 818, 819, 576), (593, 819, 818, 817), (593, 817, 423, 187), (674, 568, 571, 675), (567, 570, 569, 676), (806, 587, 177, 426), (419, 178, 588, 814), (809, 589, 587, 806), (814, 588, 590, 813), (676, 569, 673, 677), (580, 672, 568, 674), (803, 799, 400, 405), (276, 401, 800, 563), (804, 801, 799, 803), (563, 800, 802, 564), (675, 571, 801, 804), (564, 802, 570, 567), (677, 673, 589, 809), (813, 590, 672, 580), (431, 430, 513, 521), (450, 431, 521, 453), (480, 476, 475, 481), (507, 574, 577, 582), (506, 591, 574, 507), (586, 594, 186, 174), (656, 430, 429, 657), (592, 591, 476, 480), (796, 688, 691, 752), (695, 694, 698, 697), (747, 750, 749, 748), (762, 753, 691, 690), (755, 694, 693, 798), (765, 763, 750, 747), (770, 769, 749, 687), (764, 763, 753, 762), (769, 755, 798, 768), (656, 778, 788, 514), (475, 783, 784, 481), (689, 688, 778, 777), (692, 695, 783, 782), (819, 816, 577, 576), (594, 816, 819, 593), (426, 427, 807, 806)])
_uv = me_helmet_011.uv_layers.new(name='UVMap')
_uv.uv.foreach_set('vector', [0.002957, 0.501, 0.000133, 0.4945, 0.000129, 0.4946, 0.002859, 0.501, 0.002859, 0.501, 0.007393, 0.5023, 0.007646, 0.5024, 0.002957, 0.501, 0.0, 0.5, 0.0, 0.5, 0.0, 0.5, 0.0, 0.5, 0.0, 0.5, 0.0, 0.5, 0.0, 0.5, 0.0, 0.5, 0.0, 0.5, 0.007393, 0.5023, 0.0, 0.5, 0.0, 0.5, 0.0, 0.5, 0.0, 0.5, 0.0, 0.5, 0.8906, 0.7969, 0.8603, 0.7867, 0.9062, 0.7862, 0.9385, 0.7964, 0.04355, 0.513, 0.7446, 0.9714, 0.7413, 0.9766, 0.01772, 0.5044, 0.7808, 0.997, 0.7755, 0.9988, 0.7446, 0.9714, 0.7822, 0.9912, 0.7855, 0.9981, 0.7829, 0.9966, 0.7834, 0.9909, 0.7857, 0.995, 0.0, 0.5, 0.0, 0.5, 0.03519, 0.5111, 0.007646, 0.5024, 0.0, 0.5, 0.0, 0.5, 0.0, 0.5, 0.0, 0.5, 0.0, 0.5, 0.0, 0.5, 0.0, 0.5, 0.0, 0.5, 0.7941, 0.8933, 0.7878, 0.9943, 0.7878, 0.9944, 0.7938, 0.897, 0.8274, 0.8027, 0.7997, 0.8034, 0.7991, 0.8101, 0.8258, 0.8094, 0.0, 0.4987, 0.0, 0.4999, 0.0, 0.4999, 0.0, 0.4988, 0.0, 0.5, 0.0, 0.5, 0.0, 0.5, 0.0, 0.5, 0.0, 0.5, 0.0, 0.5, 0.0, 0.5, 0.0, 0.5, 0.0, 0.5, 0.0, 0.5, 0.0, 0.5, 0.0, 0.5, 0.0, 0.5, 0.0, 0.5, 0.0, 0.5, 0.0, 0.5, 0.0, 0.5, 0.0, 0.5, 0.0, 0.5, 0.0, 0.5, 0.0, 0.5, 0.0, 0.5, 0.0, 0.5, 0.0, 0.5, 0.0, 0.5, 0.0, 0.5, 0.0, 0.5, 0.0, 0.5, 0.0, 0.5, 0.0, 0.5, 0.0, 0.5, 0.0, 0.5, 0.0, 0.5, 0.0, 0.5, 0.0, 0.5, 0.0, 0.5, 0.0, 0.5, 0.0, 0.5, 0.0, 0.5, 1.0, 1.0, 1.0, 1.0, 1.0, 1.0, 1.0, 1.0, 1.0, 1.0, 1.0, 1.0, 1.0, 1.0, 1.0, 1.0, 0.0, 0.5, 0.0, 0.5, 0.0, 0.5, 0.0, 0.5, 0.0, 0.5, 0.0, 0.5, 0.0, 0.5, 0.0, 0.5, 1.0, 1.0, 1.0, 1.0, 1.0, 1.0, 1.0, 1.0, 1.0, 1.0, 1.0, 1.0, 1.0, 1.0, 1.0, 1.0, 1.0, 1.0, 1.0, 1.0, 1.0, 1.0, 1.0, 1.0, 1.0, 1.0, 1.0, 1.0, 1.0, 1.0, 1.0, 1.0, 1.0, 1.0, 1.0, 1.0, 1.0, 1.0, 1.0, 1.0, 0.0, 0.4943, 0.0, 0.4943, 0.0, 0.4967, 0.0, 0.4967, 0.9385, 0.7964, 0.9385, 0.7964, 0.8906, 0.7969, 0.8906, 0.7969, 0.8906, 0.7969, 0.8906, 0.7969, 0.8492, 0.802, 0.8492, 0.802, 0.7755, 0.9988, 0.7755, 0.9988, 0.7754, 0.9988, 0.7754, 0.9988, 0.8492, 0.802, 0.8492, 0.802, 0.8274, 0.8027, 0.8274, 0.8027, 0.7855, 0.9981, 0.7855, 0.9981, 0.7829, 0.9966, 0.7829, 0.9966, 0.7997, 0.8034, 0.7997, 0.8034, 0.7941, 0.8933, 0.7941, 0.8933, 0.0, 0.5, 0.0, 0.5, 0.9385, 0.7964, 0.9385, 0.7964, 0.0, 0.5, 0.0, 0.5, 0.0, 0.5, 0.0, 0.5, 0.7878, 0.9943, 0.7878, 0.9943, 0.7876, 0.9973, 0.7876, 0.9973, 0.7875, 0.9991, 0.7875, 0.9991, 0.7875, 0.9991, 0.7875, 0.9991, 0.7874, 0.9991, 0.7874, 0.9991, 0.7855, 0.9981, 0.7855, 0.9981, 0.8274, 0.8027, 0.8274, 0.8027, 0.7997, 0.8034, 0.7997, 0.8034, 0.7829, 0.9966, 0.7829, 0.9966, 0.7808, 0.997, 0.7808, 0.997, 0.0, 0.4999, 0.0, 0.4999, 0.0, 0.5, 0.0, 0.5, 0.0, 0.5, 0.0, 0.5, 0.0, 0.5, 0.0, 0.5, 0.0, 0.5, 0.0, 0.5, 0.0, 0.5, 0.0, 0.5, 0.0, 0.5, 0.0, 0.5, 0.0, 0.5, 0.0, 0.5, 0.0, 0.5, 0.0, 0.5, 0.0, 0.5, 0.0, 0.5, 0.0, 0.5, 0.0, 0.5, 0.0, 0.5, 0.0, 0.5, 1.0, 1.0, 1.0, 1.0, 1.0, 1.0, 1.0, 1.0, 1.0, 1.0, 1.0, 1.0, 1.0, 1.0, 1.0, 1.0, 0.007646, 0.5024, 0.5086, 0.7536, 1.0, 1.0, 1.0, 1.0, 1.0, 1.0, 1.0, 1.0, 1.0, 1.0, 1.0, 1.0, 1.0, 1.0, 1.0, 1.0, 1.0, 1.0, 1.0, 1.0, 1.0, 1.0, 1.0, 1.0, 1.0, 1.0, 1.0, 1.0, 1.0, 1.0, 1.0, 1.0, 1.0, 1.0, 1.0, 1.0, 1.0, 1.0, 1.0, 1.0, 1.0, 1.0, 1.0, 1.0, 1.0, 1.0, 1.0, 1.0, 1.0, 1.0, 1.0, 1.0, 1.0, 1.0, 1.0, 1.0, 1.0, 1.0, 1.0, 1.0, 1.0, 1.0, 1.0, 1.0, 1.0, 1.0, 1.0, 1.0, 0.0, 0.5, 0.0, 0.5, 0.0, 0.5, 0.0, 0.5, 1.0, 1.0, 1.0, 1.0, 1.0, 1.0, 1.0, 1.0, 1.0, 1.0, 1.0, 1.0, 1.0, 1.0, 1.0, 1.0, 1.0, 1.0, 0.94, 0.97, 0.94, 0.97, 1.0, 1.0, 0.94, 0.97, 0.94, 0.97, 0.0, 0.5, 0.0, 0.5, 0.94, 0.97, 0.94, 0.97, 0.0, 0.5, 0.0, 0.5, 1.0, 1.0, 0.2023, 0.6011, 0.06342, 0.5317, 1.0, 1.0, 1.0, 1.0, 1.0, 1.0, 1.0, 1.0, 1.0, 1.0, 0.0, 0.5, 0.0, 0.5, 0.0, 0.5, 0.0, 0.5, 0.0, 0.5, 0.0, 0.5, 0.0, 0.5, 0.0, 0.5, 0.0, 0.5, 0.0, 0.5, 0.0, 0.5, 0.0, 0.5, 0.0, 0.4942, 0.0, 0.4943, 0.0, 0.4943, 0.0, 0.4942, 0.9385, 0.7964, 0.8906, 0.7969, 0.8906, 0.7969, 0.9385, 0.7964, 0.8906, 0.7969, 0.8492, 0.802, 0.8492, 0.802, 0.8906, 0.7969, 0.7808, 0.997, 0.7808, 0.997, 0.7755, 0.9988, 0.7755, 0.9988, 0.8492, 0.802, 0.8274, 0.8027, 0.8274, 0.8027, 0.8492, 0.802, 0.7855, 0.9981, 0.7829, 0.9966, 0.7829, 0.9966, 0.7855, 0.9981, 0.7997, 0.8034, 0.7941, 0.8933, 0.7941, 0.8933, 0.7997, 0.8034, 0.0, 0.5, 0.9385, 0.7964, 0.9385, 0.7964, 0.0, 0.5, 0.0, 0.5, 0.0, 0.5, 0.0, 0.5, 0.0, 0.5, 0.7941, 0.8933, 0.7878, 0.9943, 0.7878, 0.9943, 0.7941, 0.8933, 0.7876, 0.9973, 0.7876, 0.9974, 0.7876, 0.9974, 0.7876, 0.9973, 0.7875, 0.9991, 0.7874, 0.9991, 0.7874, 0.9991, 0.7875, 0.9991, 0.8274, 0.8027, 0.7997, 0.8034, 0.7997, 0.8034, 0.8274, 0.8027, 0.7829, 0.9966, 0.7808, 0.997, 0.7808, 0.997, 0.7829, 0.9966, 0.0, 0.4987, 0.0, 0.4999, 0.0, 0.4999, 0.0, 0.4987, 0.0, 0.5, 0.0, 0.5, 0.0, 0.5, 0.0, 0.5, 0.0, 0.5, 0.0, 0.5, 0.0, 0.5, 0.0, 0.5, 0.0, 0.5, 0.0, 0.5, 0.0, 0.5, 0.0, 0.5, 0.0, 0.5, 0.0, 0.5, 0.0, 0.5, 0.0, 0.5, 0.0, 0.5, 0.0, 0.5, 0.0, 0.5, 0.0, 0.5, 1.0, 1.0, 1.0, 1.0, 1.0, 1.0, 1.0, 1.0, 1.0, 1.0, 1.0, 1.0, 1.0, 1.0, 1.0, 1.0, 1.0, 1.0, 1.0, 1.0, 1.0, 1.0, 0.7966, 0.898, 1.0, 1.0, 1.0, 1.0, 1.0, 1.0, 1.0, 1.0, 1.0, 1.0, 1.0, 1.0, 1.0, 1.0, 1.0, 1.0, 1.0, 1.0, 1.0, 1.0, 1.0, 1.0, 1.0, 1.0, 0.7878, 0.9943, 0.7876, 0.9973, 0.7876, 0.9974, 0.7878, 0.9944, 0.7941, 0.8933, 0.7941, 0.8933, 0.7878, 0.9943, 0.7878, 0.9943, 0.7874, 0.9991, 0.7875, 0.9991, 0.7875, 0.9991, 0.7874, 0.9991, 0.7876, 0.9973, 0.7876, 0.9973, 0.7878, 0.9943, 0.7878, 0.9943, 0.7874, 0.9991, 0.7855, 0.9981, 0.7855, 0.9981, 0.7874, 0.9991, 0.0, 0.5, 0.0, 0.5, 0.0, 0.5, 0.0, 0.5, 0.0, 0.5, 0.0, 0.5, 0.0, 0.5, 0.0, 0.5, 0.0, 0.5, 0.0, 0.5, 0.0, 0.5, 0.0, 0.5, 0.0, 0.5, 0.0, 0.5, 0.0, 0.5, 0.0, 0.5, 0.0, 0.5, 0.0, 0.5, 0.0, 0.5, 0.0, 0.5, 0.0, 0.5, 0.0, 0.5, 0.0, 0.5, 0.0, 0.5, 0.0, 0.5, 0.0, 0.5, 0.0, 0.5, 0.0, 0.5, 0.04355, 0.513, 0.01772, 0.5044, 0.007646, 0.5024, 0.03519, 0.5111, 0.8603, 0.7867, 0.8467, 0.8089, 0.7446, 0.9714, 0.04355, 0.513, 0.8467, 0.8089, 0.8258, 0.8094, 0.7822, 0.9912, 0.7446, 0.9714, 0.7991, 0.8101, 0.7938, 0.897, 0.7857, 0.995, 0.7834, 0.9909, 0.0, 0.5, 0.0, 0.5, 0.9062, 0.7862, 0.03519, 0.5111, 0.7874, 0.9991, 0.7855, 0.9981, 0.7857, 0.995, 0.7874, 0.9989, 0.7829, 0.9966, 0.7808, 0.997, 0.7822, 0.9912, 0.7834, 0.9909, 0.7876, 0.9974, 0.7876, 0.9974, 0.7875, 0.9991, 0.7875, 0.9991, 0.7875, 0.9991, 0.7875, 0.9991, 0.7875, 0.9991, 0.7875, 0.9991, 0.7875, 0.9991, 0.7874, 0.9991, 0.7874, 0.9989, 0.7875, 0.9991, 0.0, 0.5, 0.0, 0.5, 0.0, 0.5, 0.0, 0.5, 0.0, 0.4967, 0.0, 0.4968, 0.000129, 0.4946, 0.0, 0.4943, 0.002859, 0.501, 0.0, 0.5, 0.0, 0.5, 0.007393, 0.5023, 0.0, 0.4943, 0.0, 0.4942, 0.0, 0.4942, 0.0, 0.4943, 0.0, 0.4943, 0.0, 0.4967, 0.0, 0.4967, 0.0, 0.4943, 0.0, 0.5, 0.007646, 0.5024, 0.007393, 0.5023, 0.0, 0.5, 0.0, 0.4999, 0.0, 0.5, 0.0, 0.5, 0.0, 0.4999, 0.0, 0.5, 0.0, 0.5, 0.0, 0.5, 0.0, 0.5, 0.0, 0.4987, 0.0, 0.4987, 0.0, 0.4999, 0.0, 0.4999, 0.0, 0.5, 0.0, 0.5, 0.0, 0.4999, 0.0, 0.4999, 0.8603, 0.7867, 0.04355, 0.513, 0.03519, 0.5111, 0.9062, 0.7862, 0.0, 0.5, 0.0, 0.5, 0.0, 0.5, 0.0, 0.5, 0.7874, 0.9989, 0.7857, 0.995, 0.7938, 0.897, 0.7878, 0.9944, 0.7834, 0.9909, 0.7822, 0.9912, 0.8258, 0.8094, 0.7991, 0.8101, 0.0, 0.5, 0.0, 0.5, 0.0, 0.5, 0.0, 0.5, 0.0, 0.5, 0.0, 0.5, 0.0, 0.5, 0.0, 0.5, 0.0, 0.5, 0.0, 0.5, 0.0, 0.5, 0.0, 0.5, 0.0, 0.5, 0.0, 0.5, 0.0, 0.5, 0.0, 0.5, 0.0, 0.5, 0.0, 0.5, 0.0, 0.5, 0.0, 0.5, 0.7875, 0.9991, 0.7875, 0.9991, 0.7876, 0.9974, 0.7876, 0.9974, 0.7875, 0.9991, 0.7874, 0.9989, 0.7878, 0.9944, 0.7876, 0.9974, 0.0, 0.5, 0.0, 0.5, 0.0, 0.5, 0.0, 0.5, 0.0, 0.5, 0.0, 0.5, 0.0, 0.5, 0.0, 0.5, 0.8906, 0.7969, 0.8492, 0.802, 0.8467, 0.8089, 0.8603, 0.7867, 0.8492, 0.802, 0.8274, 0.8027, 0.8258, 0.8094, 0.8467, 0.8089, 0.7997, 0.8034, 0.7941, 0.8933, 0.7938, 0.897, 0.7991, 0.8101, 0.0, 0.5, 0.0, 0.5, 0.9385, 0.7964, 0.9062, 0.7862, 0.7876, 0.9973, 0.7876, 0.9973, 0.7876, 0.9974, 0.7876, 0.9974, 0.7808, 0.997, 0.7808, 0.997, 0.7755, 0.9988, 0.7755, 0.9988, 0.7754, 0.9988, 0.7754, 0.9988, 0.7755, 0.9988, 0.7755, 0.9988, 1.0, 1.0, 1.0, 1.0, 1.0, 1.0, 1.0, 1.0, 1.0, 1.0, 1.0, 1.0, 1.0, 1.0, 1.0, 1.0, 1.0, 1.0, 1.0, 1.0, 1.0, 1.0, 1.0, 1.0, 1.0, 1.0, 1.0, 1.0, 1.0, 1.0, 1.0, 1.0, 1.0, 1.0, 1.0, 1.0, 1.0, 1.0, 1.0, 1.0, 1.0, 1.0, 1.0, 1.0, 1.0, 1.0, 1.0, 1.0, 0.0, 0.5, 0.0, 0.5, 0.0, 0.5, 0.0, 0.5, 0.0, 0.5, 0.0, 0.5, 0.0, 0.5, 0.0, 0.5, 0.0, 0.5, 0.0, 0.5, 0.0, 0.5, 0.0, 0.5, 0.0, 0.498, 0.0, 0.498, 0.0, 0.5, 0.0, 0.5, 0.0, 0.4983, 0.0, 0.4984, 0.0, 0.4984, 0.0, 0.4983, 0.0, 0.5, 0.0, 0.5, 0.0, 0.5, 0.0, 0.5, 0.0, 0.5, 0.0, 0.5, 0.0, 0.5, 0.0, 0.5, 0.0, 0.5, 0.0, 0.5, 0.0, 0.5, 0.0, 0.5, 0.0, 0.5, 0.0, 0.5, 0.0, 0.5, 0.0, 0.5, 0.0, 0.5, 0.0, 0.5, 0.0, 0.5, 0.0, 0.5, 0.0, 0.5, 0.0, 0.5, 0.0, 0.5, 0.0, 0.5, 0.0, 0.5, 0.0, 0.5, 0.0, 0.5, 0.0, 0.5, 1.0, 1.0, 1.0, 1.0, 1.0, 1.0, 1.0, 1.0, 0.5979, 0.7984, 1.0, 1.0, 1.0, 1.0, 0.5086, 0.7536, 1.0, 1.0, 1.0, 1.0, 1.0, 1.0, 1.0, 1.0, 1.0, 1.0, 1.0, 1.0, 1.0, 1.0, 1.0, 1.0, 0.0, 0.4942, 0.0, 0.4943, 0.0, 0.4943, 0.0, 0.4942, 0.9385, 0.7964, 0.8906, 0.7969, 0.8906, 0.7969, 0.9385, 0.7964, 0.8906, 0.7969, 0.8492, 0.802, 0.8492, 0.802, 0.8906, 0.7969, 0.7808, 0.997, 0.7808, 0.997, 0.7755, 0.9988, 0.7755, 0.9988, 0.8492, 0.802, 0.8492, 0.802, 0.8274, 0.8027, 0.8274, 0.8027, 0.7855, 0.9981, 0.7829, 0.9966, 0.7829, 0.9966, 0.7855, 0.9981, 0.7997, 0.8034, 0.7941, 0.8933, 0.7941, 0.8933, 0.7997, 0.8034, 0.0, 0.5, 0.9385, 0.7964, 0.9385, 0.7964, 0.0, 0.5, 0.0, 0.5, 0.0, 0.5, 0.0, 0.5, 0.0, 0.5, 0.7941, 0.8933, 0.7878, 0.9943, 0.7878, 0.9943, 0.7941, 0.8933, 0.7876, 0.9973, 0.7876, 0.9974, 0.7876, 0.9974, 0.7876, 0.9973, 0.7875, 0.9991, 0.7874, 0.9991, 0.7874, 0.9991, 0.7875, 0.9991, 0.8274, 0.8027, 0.8274, 0.8027, 0.7997, 0.8034, 0.7997, 0.8034, 0.7829, 0.9966, 0.7808, 0.997, 0.7808, 0.997, 0.7829, 0.9966, 0.0, 0.4987, 0.0, 0.4999, 0.0, 0.4999, 0.0, 0.4987, 0.0, 0.5, 0.0, 0.5, 0.0, 0.5, 0.0, 0.5, 0.0, 0.5, 0.0, 0.5, 0.0, 0.5, 0.0, 0.5, 0.0, 0.5, 0.0, 0.5, 0.0, 0.5, 0.0, 0.5, 0.0, 0.5, 0.0, 0.5, 0.0, 0.5, 0.0, 0.5, 0.0, 0.5, 0.0, 0.5, 0.0, 0.5, 0.0, 0.5, 1.0, 1.0, 1.0, 1.0, 1.0, 1.0, 1.0, 1.0, 1.0, 1.0, 1.0, 1.0, 1.0, 1.0, 1.0, 1.0, 0.7876, 0.9973, 0.7878, 0.9943, 0.7878, 0.9943, 0.7876, 0.9973, 0.7855, 0.9981, 0.7874, 0.9991, 0.7874, 0.9991, 0.7855, 0.9981, 0.0, 0.5, 0.0, 0.5, 0.0, 0.5, 0.0, 0.5, 0.0, 0.5, 0.0, 0.5, 0.0, 0.5, 0.0, 0.5, 0.7875, 0.9991, 0.7875, 0.9991, 0.7875, 0.9991, 0.7875, 0.9991, 0.0, 0.4967, 0.0, 0.4943, 0.0, 0.4943, 0.0, 0.4967, 0.0, 0.5, 0.0, 0.5, 0.0, 0.4999, 0.0, 0.4999, 0.7875, 0.9991, 0.7876, 0.9974, 0.7876, 0.9974, 0.7875, 0.9991, 0.7754, 0.9988, 0.7754, 0.9988, 0.7755, 0.9988, 0.7755, 0.9988, 0.0, 0.4983, 0.0, 0.4983, 0.0, 0.4979, 0.0, 0.4979, 0.0, 0.5, 0.0, 0.498, 0.0, 0.4984, 0.0, 0.5, 0.0, 0.4979, 0.0, 0.498, 0.0, 0.498, 0.0, 0.4979, 0.0, 0.5, 0.0, 0.4984, 0.0, 0.4984, 0.0, 0.5, 0.0, 0.5, 0.0, 0.5, 0.0, 0.5, 0.0, 0.5, 0.0, 0.5, 0.0, 0.5, 0.0, 0.5, 0.0, 0.5, 0.0, 0.5, 0.0, 0.5, 0.0, 0.5, 0.0, 0.5, 0.0, 0.5, 0.0, 0.5, 0.0, 0.5, 0.0, 0.5, 0.0, 0.5, 0.0, 0.5, 0.0, 0.5, 0.0, 0.5, 0.0, 0.5, 0.0, 0.5, 0.0, 0.5, 0.0, 0.5, 0.0, 0.5, 0.0, 0.5, 0.0, 0.5, 0.0, 0.5, 0.0, 0.498, 0.0, 0.498, 0.0, 0.5, 0.0, 0.5, 0.0, 0.4979, 0.0, 0.4979, 0.0, 0.4979, 0.0, 0.4979, 0.0, 0.4983, 0.0, 0.4983, 0.0, 0.4983, 0.0, 0.4983, 0.0, 0.4984, 0.0, 0.4984, 0.0, 0.4983, 0.0, 0.4983, 0.0, 0.5, 0.0, 0.5, 0.0, 0.5, 0.0, 0.5, 0.0, 0.5, 0.0, 0.5, 0.0, 0.5, 0.0, 0.5, 0.0, 0.5, 0.0, 0.5, 0.0, 0.5, 0.0, 0.5, 0.0, 0.5, 0.0, 0.5, 0.0, 0.5, 0.0, 0.5, 0.0, 0.5, 0.0, 0.5, 0.0, 0.5, 0.0, 0.5, 0.0, 0.5, 0.0, 0.5, 0.0, 0.5, 0.0, 0.5, 0.0, 0.5, 0.0, 0.5, 0.0, 0.5, 0.0, 0.5, 0.0, 0.4942, 0.0, 0.4943, 0.0, 0.4943, 0.0, 0.4942, 0.9385, 0.7964, 0.8906, 0.7969, 0.8906, 0.7969, 0.9385, 0.7964, 0.8906, 0.7969, 0.8492, 0.802, 0.8492, 0.802, 0.8906, 0.7969, 0.7808, 0.997, 0.7755, 0.9988, 0.7755, 0.9988, 0.7808, 0.997, 0.8492, 0.802, 0.8274, 0.8027, 0.8274, 0.8027, 0.8492, 0.802, 0.7855, 0.9981, 0.7829, 0.9966, 0.7829, 0.9966, 0.7855, 0.9981, 0.7997, 0.8034, 0.7941, 0.8933, 0.7941, 0.8933, 0.7997, 0.8034, 0.0, 0.5, 0.9385, 0.7964, 0.9385, 0.7964, 0.0, 0.5, 0.0, 0.5, 0.0, 0.5, 0.0, 0.5, 0.0, 0.5, 0.7941, 0.8933, 0.7878, 0.9943, 0.7878, 0.9943, 0.7941, 0.8933, 0.7876, 0.9973, 0.7876, 0.9974, 0.7876, 0.9974, 0.7876, 0.9973, 0.7875, 0.9991, 0.7874, 0.9991, 0.7874, 0.9991, 0.7875, 0.9991, 0.8274, 0.8027, 0.7997, 0.8034, 0.7997, 0.8034, 0.8274, 0.8027, 0.7829, 0.9966, 0.7808, 0.997, 0.7808, 0.997, 0.7829, 0.9966, 0.0, 0.4987, 0.0, 0.4999, 0.0, 0.4999, 0.0, 0.4987, 0.0, 0.5, 0.0, 0.5, 0.0, 0.5, 0.0, 0.5, 0.0, 0.5, 0.0, 0.5, 0.0, 0.5, 0.0, 0.5, 0.0, 0.5, 0.0, 0.5, 0.0, 0.5, 0.0, 0.5, 0.0, 0.5, 0.0, 0.5, 0.0, 0.5, 0.0, 0.5, 0.0, 0.5, 0.0, 0.5, 0.0, 0.5, 0.0, 0.5, 1.0, 1.0, 1.0, 1.0, 1.0, 1.0, 1.0, 1.0, 1.0, 1.0, 1.0, 1.0, 1.0, 1.0, 1.0, 1.0, 1.0, 1.0, 1.0, 1.0, 1.0, 1.0, 1.0, 1.0, 0.7966, 0.898, 1.0, 1.0, 1.0, 1.0, 0.5979, 0.7984, 1.0, 1.0, 1.0, 1.0, 1.0, 1.0, 1.0, 1.0, 1.0, 1.0, 1.0, 1.0, 1.0, 1.0, 1.0, 1.0, 0.7876, 0.9973, 0.7878, 0.9943, 0.7878, 0.9943, 0.7876, 0.9973, 0.7855, 0.9981, 0.7874, 0.9991, 0.7874, 0.9991, 0.7855, 0.9981, 0.0, 0.5, 0.0, 0.5, 0.0, 0.5, 0.0, 0.5, 0.0, 0.5, 0.0, 0.5, 0.0, 0.5, 0.0, 0.5, 0.7875, 0.9991, 0.7875, 0.9991, 0.7875, 0.9991, 0.7875, 0.9991, 0.0, 0.4967, 0.0, 0.4943, 0.0, 0.4943, 0.0, 0.4967, 0.0, 0.5, 0.0, 0.5, 0.0, 0.4999, 0.0, 0.4999, 0.7875, 0.9991, 0.7876, 0.9974, 0.7876, 0.9974, 0.7875, 0.9991, 0.7754, 0.9988, 0.7754, 0.9988, 0.7755, 0.9988, 0.7755, 0.9988, 0.0, 0.4979, 0.0, 0.4979, 0.0, 0.498, 0.0, 0.498, 0.0, 0.5, 0.0, 0.4984, 0.0, 0.4984, 0.0, 0.5, 0.0, 0.5, 0.0, 0.5, 0.0, 0.5, 0.0, 0.5, 0.0, 0.5, 0.0, 0.5, 0.0, 0.5, 0.0, 0.5, 0.0, 0.5, 0.0, 0.5, 0.0, 0.5, 0.0, 0.5, 0.0, 0.5, 0.0, 0.5, 0.0, 0.5, 0.0, 0.5, 0.0, 0.5, 0.0, 0.5, 0.0, 0.5, 0.0, 0.5, 0.0, 0.5, 0.0, 0.5, 0.0, 0.5, 0.0, 0.5, 0.0, 0.5, 0.0, 0.5, 0.0, 0.5, 0.0, 0.5, 0.0, 0.5, 0.0, 0.4976, 0.0, 0.4979, 0.0, 0.5, 0.0, 0.5, 0.0, 0.5, 0.0, 0.5, 0.0, 0.5, 0.0, 0.5, 0.0, 0.5, 0.0, 0.5, 0.0, 0.5, 0.0, 0.4987, 0.0, 0.4984, 0.0, 0.4984, 0.0, 0.4987, 0.0, 0.4984, 0.0, 0.4987, 0.0, 0.4988, 0.0, 0.4984, 0.0, 0.5, 0.0, 0.5, 0.0, 0.5, 0.0, 0.5, 0.0, 0.5, 0.0, 0.5, 0.0, 0.5, 0.0, 0.5, 0.0, 0.5, 0.0, 0.5, 0.0, 0.5, 0.0, 0.5, 0.0, 0.4975, 0.0, 0.4975, 0.0, 0.4978, 0.0, 0.4978, 0.0, 0.4984, 0.0, 0.4987, 0.0, 0.4987, 0.0, 0.4984, 0.0, 0.4975, 0.0, 0.4978, 0.0, 0.4978, 0.0, 0.4975, 0.0, 0.4984, 0.0, 0.4987, 0.0, 0.4987, 0.0, 0.4984, 0.0, 0.4975, 0.0, 0.4975, 0.0, 0.4978, 0.0, 0.4978, 0.0, 0.4984, 0.0, 0.4987, 0.0, 0.4987, 0.0, 0.4984, 0.0, 0.4975, 0.0, 0.4978, 0.0, 0.4978, 0.0, 0.4975, 0.0, 0.4979, 0.0, 0.498, 0.0, 0.4979, 0.0, 0.4978, 0.0, 0.5, 0.0, 0.5, 0.0, 0.5, 0.0, 0.5, 0.0, 0.5, 0.0, 0.5, 0.0, 0.5, 0.0, 0.5, 0.0, 0.5, 0.0, 0.5, 0.0, 0.5, 0.0, 0.5, 0.0, 0.5, 0.0, 0.5, 0.0, 0.5, 0.0, 0.5, 0.0, 0.5, 0.0, 0.4984, 0.0, 0.4984, 0.0, 0.5, 0.0, 0.5, 0.0, 0.5, 0.0, 0.5, 0.0, 0.5, 0.0, 0.5, 0.0, 0.5, 0.0, 0.5, 0.0, 0.5, 0.0, 0.5, 0.0, 0.5, 0.0, 0.5, 0.0, 0.5, 0.0, 0.4978, 0.0, 0.4979, 0.0, 0.4979, 0.0, 0.4978, 0.0, 0.4984, 0.0, 0.4983, 0.0, 0.4983, 0.0, 0.4984, 0.0, 0.4984, 0.0, 0.4983, 0.0, 0.4983, 0.0, 0.4984, 0.0, 0.4978, 0.0, 0.4979, 0.0, 0.4979, 0.0, 0.4978, 0.0, 0.4978, 0.0, 0.4979, 0.0, 0.4979, 0.0, 0.4978, 0.0, 0.4984, 0.0, 0.4983, 0.0, 0.4983, 0.0, 0.4984, 0.0, 0.4984, 0.0, 0.4983, 0.0, 0.4983, 0.0, 0.4984, 0.0, 0.4978, 0.0, 0.4979, 0.0, 0.4979, 0.0, 0.4978, 0.7878, 0.9943, 0.7941, 0.8933, 1.0, 1.0, 1.0, 1.0, 0.0, 0.5, 0.0, 0.5, 0.0, 0.5, 1.0, 1.0, 1.0, 1.0, 1.0, 1.0, 1.0, 1.0, 1.0, 1.0, 1.0, 1.0, 1.0, 1.0, 1.0, 1.0, 1.0, 1.0, 1.0, 1.0, 1.0, 1.0, 1.0, 1.0, 1.0, 1.0, 1.0, 1.0, 1.0, 1.0, 1.0, 1.0, 1.0, 1.0, 1.0, 1.0, 1.0, 1.0, 1.0, 1.0, 1.0, 1.0, 1.0, 1.0, 1.0, 1.0, 1.0, 1.0, 1.0, 1.0, 1.0, 1.0, 1.0, 1.0, 1.0, 1.0, 1.0, 1.0, 1.0, 1.0, 0.7786, 0.9988, 1.0, 1.0, 1.0, 1.0, 1.0, 1.0, 1.0, 1.0, 0.97, 0.985, 0.0, 0.5, 1.0, 1.0, 1.0, 1.0, 1.0, 1.0, 1.0, 1.0, 1.0, 1.0, 1.0, 1.0, 1.0, 1.0, 1.0, 1.0, 1.0, 1.0, 1.0, 1.0, 1.0, 1.0, 1.0, 1.0, 1.0, 1.0, 1.0, 1.0, 1.0, 1.0, 1.0, 1.0, 0.0, 0.5, 0.0, 0.5, 0.94, 0.97, 0.94, 0.97, 0.94, 0.97, 1.0, 1.0, 1.0, 1.0, 0.94, 0.97, 1.0, 1.0, 1.0, 1.0, 0.94, 0.97, 0.94, 0.97, 1.0, 1.0, 1.0, 1.0, 1.0, 1.0, 1.0, 1.0, 1.0, 1.0, 1.0, 1.0, 1.0, 1.0, 1.0, 1.0, 1.0, 1.0, 1.0, 1.0, 1.0, 1.0, 1.0, 1.0, 0.0, 0.5, 0.0, 0.5, 0.0, 0.5, 0.0, 0.5, 0.0, 0.5, 0.0, 0.5, 0.0, 0.5, 0.0, 0.5, 0.0, 0.5, 0.0, 0.5, 0.0, 0.5, 0.0, 0.5, 0.0, 0.5, 0.0, 0.5, 0.0, 0.5, 0.0, 0.5, 1.0, 1.0, 1.0, 1.0, 1.0, 1.0, 1.0, 1.0, 1.0, 1.0, 1.0, 1.0, 1.0, 1.0, 1.0, 1.0, 1.0, 1.0, 1.0, 1.0, 1.0, 1.0, 1.0, 1.0, 1.0, 1.0, 1.0, 1.0, 1.0, 1.0, 1.0, 1.0, 1.0, 1.0, 1.0, 1.0, 1.0, 1.0, 1.0, 1.0, 1.0, 1.0, 1.0, 1.0, 1.0, 1.0, 1.0, 1.0, 0.94, 0.97, 0.0, 0.5, 0.0, 0.5, 0.94, 0.97, 1.0, 1.0, 1.0, 1.0, 1.0, 1.0, 1.0, 1.0, 1.0, 1.0, 1.0, 1.0, 0.97, 0.985, 1.0, 1.0, 1.0, 1.0, 0.94, 0.97, 0.94, 0.97, 1.0, 1.0, 0.0, 0.5, 0.0, 0.5, 0.0, 0.5, 0.0, 0.5, 0.0, 0.5, 0.0, 0.5, 0.0, 0.5, 0.0, 0.5, 0.0, 0.5, 0.0, 0.5, 0.0, 0.5, 0.0, 0.5, 0.0, 0.5, 0.0, 0.5, 0.0, 0.5, 0.0, 0.5, 0.0, 0.5, 0.0, 0.5, 0.0, 0.5, 0.0, 0.5, 1.0, 1.0, 1.0, 1.0, 1.0, 1.0, 1.0, 1.0, 1.0, 1.0, 1.0, 1.0, 1.0, 1.0, 1.0, 1.0, 1.0, 1.0, 0.2657, 0.6328, 0.2023, 0.6011, 1.0, 1.0, 0.0, 0.5, 1.0, 1.0, 1.0, 1.0, 0.06342, 0.5317, 1.0, 1.0, 1.0, 1.0, 1.0, 1.0, 1.0, 1.0, 1.0, 1.0, 1.0, 1.0, 1.0, 1.0, 1.0, 1.0, 1.0, 1.0, 1.0, 1.0, 1.0, 1.0, 1.0, 1.0, 1.0, 1.0, 1.0, 1.0, 1.0, 1.0, 1.0, 1.0, 1.0, 1.0, 1.0, 1.0, 1.0, 1.0, 1.0, 1.0, 1.0, 1.0, 1.0, 1.0, 1.0, 1.0, 1.0, 1.0, 1.0, 1.0, 1.0, 1.0, 1.0, 1.0, 1.0, 1.0, 1.0, 1.0, 1.0, 1.0, 1.0, 1.0, 1.0, 1.0, 1.0, 1.0, 1.0, 1.0, 1.0, 1.0, 1.0, 1.0, 1.0, 1.0, 1.0, 1.0, 1.0, 1.0, 1.0, 1.0, 1.0, 1.0, 1.0, 1.0, 1.0, 1.0, 1.0, 1.0, 1.0, 1.0, 1.0, 1.0, 1.0, 1.0, 1.0, 1.0, 0.000133, 0.4945, 0.0, 0.4942, 0.0, 0.4943, 0.000129, 0.4946, 0.7446, 0.9714, 0.7755, 0.9988, 0.7754, 0.9988, 0.7413, 0.9766, 0.0, 0.5, 0.0, 0.5, 0.0, 0.4988, 0.0, 0.4999, 0.0, 0.5, 0.0, 0.5, 0.0, 0.5, 0.0, 0.5, 0.0, 0.5, 0.0, 0.5, 0.0, 0.5, 0.0, 0.5, 0.0, 0.5, 0.0, 0.5, 0.0, 0.5, 0.0, 0.5, 0.0, 0.4968, 0.0, 0.5, 0.002859, 0.501, 0.000129, 0.4946, 0.0, 0.5, 0.0, 0.5, 0.0, 0.4999, 0.0, 0.5, 0.0, 0.4979, 0.0, 0.4979, 0.0, 0.498, 0.0, 0.498, 0.0, 0.4984, 0.0, 0.5, 0.0, 0.5, 0.0, 0.4984, 0.0, 0.4979, 0.0, 0.4983, 0.0, 0.4984, 0.0, 0.498, 0.0, 0.5, 0.0, 0.5, 0.0, 0.498, 0.0, 0.498, 0.0, 0.4984, 0.0, 0.4983, 0.0, 0.4983, 0.0, 0.4984, 0.0, 0.4979, 0.0, 0.4979, 0.0, 0.498, 0.0, 0.498, 0.0, 0.5, 0.0, 0.5, 0.0, 0.4984, 0.0, 0.4984, 0.0, 0.5, 0.0, 0.5, 0.0, 0.498, 0.0, 0.498, 0.0, 0.4984, 0.0, 0.4983, 0.0, 0.4983, 0.0, 0.4984, 0.0, 0.4976, 0.0, 0.4975, 0.0, 0.4978, 0.0, 0.4979, 0.0, 0.4988, 0.0, 0.5, 0.0, 0.5, 0.0, 0.4984, 0.0, 0.5, 0.0, 0.5, 0.0, 0.4979, 0.0, 0.498, 0.0, 0.4983, 0.0, 0.4984, 0.0, 0.4984, 0.0, 0.4984, 0.0, 0.5, 0.0, 0.5, 0.0, 0.5, 0.0, 0.5, 0.0, 0.5, 0.0, 0.5, 0.0, 0.5, 0.0, 0.5, 0.2657, 0.6328, 1.0, 1.0, 0.0, 0.5, 0.9861, 0.993, 0.002957, 0.501, 0.002859, 0.501, 0.000129, 0.4946, 0.000133, 0.4945, 0.002859, 0.501, 0.002957, 0.501, 0.007646, 0.5024, 0.007393, 0.5023, 0.0, 0.5, 0.0, 0.5, 0.0, 0.5, 0.0, 0.5, 0.0, 0.5, 0.0, 0.5, 0.0, 0.5, 0.0, 0.5, 0.0, 0.5, 0.007393, 0.5023, 0.0, 0.5, 0.0, 0.5, 0.0, 0.5, 0.0, 0.5, 0.0, 0.5, 0.8906, 0.7969, 0.9385, 0.7964, 0.9062, 0.7862, 0.8603, 0.7867, 0.04355, 0.513, 0.01772, 0.5044, 0.7413, 0.9766, 0.7446, 0.9714, 0.7808, 0.997, 0.7822, 0.9912, 0.7446, 0.9714, 0.7755, 0.9988, 0.7855, 0.9981, 0.7857, 0.995, 0.7834, 0.9909, 0.7829, 0.9966, 0.0, 0.5, 0.007646, 0.5024, 0.03519, 0.5111, 0.0, 0.5, 0.0, 0.5, 0.0, 0.5, 0.0, 0.5, 0.0, 0.5, 0.0, 0.5, 0.0, 0.5, 0.0, 0.5, 0.0, 0.5, 0.7941, 0.8933, 0.7938, 0.897, 0.7878, 0.9944, 0.7878, 0.9943, 0.8274, 0.8027, 0.8258, 0.8094, 0.7991, 0.8101, 0.7997, 0.8034, 0.0, 0.4987, 0.0, 0.4988, 0.0, 0.4999, 0.0, 0.4999, 0.0, 0.5, 0.0, 0.5, 0.0, 0.5, 0.0, 0.5, 0.0, 0.5, 0.0, 0.5, 0.0, 0.5, 0.0, 0.5, 0.0, 0.5, 0.0, 0.5, 0.0, 0.5, 0.0, 0.5, 0.0, 0.5, 0.0, 0.5, 0.0, 0.5, 0.0, 0.5, 0.0, 0.5, 0.0, 0.5, 0.0, 0.5, 0.0, 0.5, 0.0, 0.5, 0.0, 0.5, 0.0, 0.5, 0.0, 0.5, 0.0, 0.5, 0.0, 0.5, 0.0, 0.5, 0.0, 0.5, 0.0, 0.5, 0.0, 0.5, 0.0, 0.5, 0.0, 0.5, 0.0, 0.5, 0.0, 0.5, 0.0, 0.5, 0.0, 0.5, 0.0, 0.5, 0.0, 0.5, 0.0, 0.5, 1.0, 1.0, 1.0, 1.0, 1.0, 1.0, 1.0, 1.0, 1.0, 1.0, 1.0, 1.0, 1.0, 1.0, 1.0, 1.0, 0.0, 0.5, 0.0, 0.5, 0.0, 0.5, 0.0, 0.5, 0.0, 0.5, 0.0, 0.5, 0.0, 0.5, 0.0, 0.5, 1.0, 1.0, 1.0, 1.0, 1.0, 1.0, 1.0, 1.0, 1.0, 1.0, 1.0, 1.0, 1.0, 1.0, 1.0, 1.0, 1.0, 1.0, 1.0, 1.0, 1.0, 1.0, 1.0, 1.0, 1.0, 1.0, 1.0, 1.0, 1.0, 1.0, 1.0, 1.0, 1.0, 1.0, 1.0, 1.0, 1.0, 1.0, 1.0, 1.0, 0.0, 0.4943, 0.0, 0.4967, 0.0, 0.4967, 0.0, 0.4943, 0.9385, 0.7964, 0.8906, 0.7969, 0.8906, 0.7969, 0.9385, 0.7964, 0.8906, 0.7969, 0.8492, 0.802, 0.8492, 0.802, 0.8906, 0.7969, 0.7755, 0.9988, 0.7754, 0.9988, 0.7754, 0.9988, 0.7755, 0.9988, 0.8492, 0.802, 0.8274, 0.8027, 0.8274, 0.8027, 0.8492, 0.802, 0.7855, 0.9981, 0.7829, 0.9966, 0.7829, 0.9966, 0.7855, 0.9981, 0.7997, 0.8034, 0.7941, 0.8933, 0.7941, 0.8933, 0.7997, 0.8034, 0.0, 0.5, 0.9385, 0.7964, 0.9385, 0.7964, 0.0, 0.5, 0.0, 0.5, 0.0, 0.5, 0.0, 0.5, 0.0, 0.5, 0.7878, 0.9943, 0.7876, 0.9973, 0.7876, 0.9973, 0.7878, 0.9943, 0.7875, 0.9991, 0.7875, 0.9991, 0.7875, 0.9991, 0.7875, 0.9991, 0.7874, 0.9991, 0.7855, 0.9981, 0.7855, 0.9981, 0.7874, 0.9991, 0.8274, 0.8027, 0.7997, 0.8034, 0.7997, 0.8034, 0.8274, 0.8027, 0.7829, 0.9966, 0.7808, 0.997, 0.7808, 0.997, 0.7829, 0.9966, 0.0, 0.4999, 0.0, 0.5, 0.0, 0.5, 0.0, 0.4999, 0.0, 0.5, 0.0, 0.5, 0.0, 0.5, 0.0, 0.5, 0.0, 0.5, 0.0, 0.5, 0.0, 0.5, 0.0, 0.5, 0.0, 0.5, 0.0, 0.5, 0.0, 0.5, 0.0, 0.5, 0.0, 0.5, 0.0, 0.5, 0.0, 0.5, 0.0, 0.5, 0.0, 0.5, 0.0, 0.5, 0.0, 0.5, 0.0, 0.5, 1.0, 1.0, 1.0, 1.0, 1.0, 1.0, 1.0, 1.0, 1.0, 1.0, 1.0, 1.0, 1.0, 1.0, 1.0, 1.0, 0.007646, 0.5024, 1.0, 1.0, 1.0, 1.0, 0.5086, 0.7536, 1.0, 1.0, 1.0, 1.0, 1.0, 1.0, 1.0, 1.0, 1.0, 1.0, 1.0, 1.0, 1.0, 1.0, 1.0, 1.0, 1.0, 1.0, 1.0, 1.0, 1.0, 1.0, 1.0, 1.0, 1.0, 1.0, 1.0, 1.0, 1.0, 1.0, 1.0, 1.0, 1.0, 1.0, 1.0, 1.0, 1.0, 1.0, 1.0, 1.0, 1.0, 1.0, 1.0, 1.0, 1.0, 1.0, 1.0, 1.0, 1.0, 1.0, 1.0, 1.0, 1.0, 1.0, 1.0, 1.0, 1.0, 1.0, 1.0, 1.0, 1.0, 1.0, 1.0, 1.0, 0.0, 0.5, 0.0, 0.5, 0.0, 0.5, 0.0, 0.5, 1.0, 1.0, 1.0, 1.0, 1.0, 1.0, 1.0, 1.0, 1.0, 1.0, 1.0, 1.0, 1.0, 1.0, 1.0, 1.0, 1.0, 1.0, 1.0, 1.0, 0.94, 0.97, 0.94, 0.97, 0.94, 0.97, 0.0, 0.5, 0.0, 0.5, 0.94, 0.97, 0.94, 0.97, 0.0, 0.5, 0.0, 0.5, 0.94, 0.97, 1.0, 1.0, 1.0, 1.0, 0.06342, 0.5317, 0.2023, 0.6011, 1.0, 1.0, 1.0, 1.0, 1.0, 1.0, 1.0, 1.0, 0.0, 0.5, 0.0, 0.5, 0.0, 0.5, 0.0, 0.5, 0.0, 0.5, 0.0, 0.5, 0.0, 0.5, 0.0, 0.5, 0.0, 0.5, 0.0, 0.5, 0.0, 0.5, 0.0, 0.5, 0.0, 0.4942, 0.0, 0.4942, 0.0, 0.4943, 0.0, 0.4943, 0.9385, 0.7964, 0.9385, 0.7964, 0.8906, 0.7969, 0.8906, 0.7969, 0.8906, 0.7969, 0.8906, 0.7969, 0.8492, 0.802, 0.8492, 0.802, 0.7808, 0.997, 0.7755, 0.9988, 0.7755, 0.9988, 0.7808, 0.997, 0.8492, 0.802, 0.8492, 0.802, 0.8274, 0.8027, 0.8274, 0.8027, 0.7855, 0.9981, 0.7855, 0.9981, 0.7829, 0.9966, 0.7829, 0.9966, 0.7997, 0.8034, 0.7997, 0.8034, 0.7941, 0.8933, 0.7941, 0.8933, 0.0, 0.5, 0.0, 0.5, 0.9385, 0.7964, 0.9385, 0.7964, 0.0, 0.5, 0.0, 0.5, 0.0, 0.5, 0.0, 0.5, 0.7941, 0.8933, 0.7941, 0.8933, 0.7878, 0.9943, 0.7878, 0.9943, 0.7876, 0.9973, 0.7876, 0.9973, 0.7876, 0.9974, 0.7876, 0.9974, 0.7875, 0.9991, 0.7875, 0.9991, 0.7874, 0.9991, 0.7874, 0.9991, 0.8274, 0.8027, 0.8274, 0.8027, 0.7997, 0.8034, 0.7997, 0.8034, 0.7829, 0.9966, 0.7829, 0.9966, 0.7808, 0.997, 0.7808, 0.997, 0.0, 0.4987, 0.0, 0.4987, 0.0, 0.4999, 0.0, 0.4999, 0.0, 0.5, 0.0, 0.5, 0.0, 0.5, 0.0, 0.5, 0.0, 0.5, 0.0, 0.5, 0.0, 0.5, 0.0, 0.5, 0.0, 0.5, 0.0, 0.5, 0.0, 0.5, 0.0, 0.5, 0.0, 0.5, 0.0, 0.5, 0.0, 0.5, 0.0, 0.5, 0.0, 0.5, 0.0, 0.5, 0.0, 0.5, 0.0, 0.5, 1.0, 1.0, 1.0, 1.0, 1.0, 1.0, 1.0, 1.0, 1.0, 1.0, 1.0, 1.0, 1.0, 1.0, 1.0, 1.0, 1.0, 1.0, 0.7966, 0.898, 1.0, 1.0, 1.0, 1.0, 1.0, 1.0, 1.0, 1.0, 1.0, 1.0, 1.0, 1.0, 1.0, 1.0, 1.0, 1.0, 1.0, 1.0, 1.0, 1.0, 1.0, 1.0, 1.0, 1.0, 1.0, 1.0, 1.0, 1.0, 0.7878, 0.9943, 0.7878, 0.9944, 0.7876, 0.9974, 0.7876, 0.9973, 0.7941, 0.8933, 0.7878, 0.9943, 0.7878, 0.9943, 0.7941, 0.8933, 0.7874, 0.9991, 0.7874, 0.9991, 0.7875, 0.9991, 0.7875, 0.9991, 0.7876, 0.9973, 0.7878, 0.9943, 0.7878, 0.9943, 0.7876, 0.9973, 0.7874, 0.9991, 0.7874, 0.9991, 0.7855, 0.9981, 0.7855, 0.9981, 0.0, 0.5, 0.0, 0.5, 0.0, 0.5, 0.0, 0.5, 0.0, 0.5, 0.0, 0.5, 0.0, 0.5, 0.0, 0.5, 0.0, 0.5, 0.0, 0.5, 0.0, 0.5, 0.0, 0.5, 0.0, 0.5, 0.0, 0.5, 0.0, 0.5, 0.0, 0.5, 0.0, 0.5, 0.0, 0.5, 0.0, 0.5, 0.0, 0.5, 0.0, 0.5, 0.0, 0.5, 0.0, 0.5, 0.0, 0.5, 0.0, 0.5, 0.0, 0.5, 0.0, 0.5, 0.0, 0.5, 0.04355, 0.513, 0.03519, 0.5111, 0.007646, 0.5024, 0.01772, 0.5044, 0.8603, 0.7867, 0.04355, 0.513, 0.7446, 0.9714, 0.8467, 0.8089, 0.8467, 0.8089, 0.7446, 0.9714, 0.7822, 0.9912, 0.8258, 0.8094, 0.7991, 0.8101, 0.7834, 0.9909, 0.7857, 0.995, 0.7938, 0.897, 0.0, 0.5, 0.03519, 0.5111, 0.9062, 0.7862, 0.0, 0.5, 0.7874, 0.9991, 0.7874, 0.9989, 0.7857, 0.995, 0.7855, 0.9981, 0.7829, 0.9966, 0.7834, 0.9909, 0.7822, 0.9912, 0.7808, 0.997, 0.7876, 0.9974, 0.7875, 0.9991, 0.7875, 0.9991, 0.7876, 0.9974, 0.7875, 0.9991, 0.7875, 0.9991, 0.7875, 0.9991, 0.7875, 0.9991, 0.7875, 0.9991, 0.7875, 0.9991, 0.7874, 0.9989, 0.7874, 0.9991, 0.0, 0.5, 0.0, 0.5, 0.0, 0.5, 0.0, 0.5, 0.0, 0.4967, 0.0, 0.4943, 0.000129, 0.4946, 0.0, 0.4968, 0.002859, 0.501, 0.007393, 0.5023, 0.0, 0.5, 0.0, 0.5, 0.0, 0.4943, 0.0, 0.4943, 0.0, 0.4942, 0.0, 0.4942, 0.0, 0.4943, 0.0, 0.4943, 0.0, 0.4967, 0.0, 0.4967, 0.0, 0.5, 0.0, 0.5, 0.007393, 0.5023, 0.007646, 0.5024, 0.0, 0.4999, 0.0, 0.4999, 0.0, 0.5, 0.0, 0.5, 0.0, 0.5, 0.0, 0.5, 0.0, 0.5, 0.0, 0.5, 0.0, 0.4987, 0.0, 0.4999, 0.0, 0.4999, 0.0, 0.4987, 0.0, 0.5, 0.0, 0.4999, 0.0, 0.4999, 0.0, 0.5, 0.8603, 0.7867, 0.9062, 0.7862, 0.03519, 0.5111, 0.04355, 0.513, 0.0, 0.5, 0.0, 0.5, 0.0, 0.5, 0.0, 0.5, 0.7874, 0.9989, 0.7878, 0.9944, 0.7938, 0.897, 0.7857, 0.995, 0.7834, 0.9909, 0.7991, 0.8101, 0.8258, 0.8094, 0.7822, 0.9912, 0.0, 0.5, 0.0, 0.5, 0.0, 0.5, 0.0, 0.5, 0.0, 0.5, 0.0, 0.5, 0.0, 0.5, 0.0, 0.5, 0.0, 0.5, 0.0, 0.5, 0.0, 0.5, 0.0, 0.5, 0.0, 0.5, 0.0, 0.5, 0.0, 0.5, 0.0, 0.5, 0.0, 0.5, 0.0, 0.5, 0.0, 0.5, 0.0, 0.5, 0.7875, 0.9991, 0.7876, 0.9974, 0.7876, 0.9974, 0.7875, 0.9991, 0.7875, 0.9991, 0.7876, 0.9974, 0.7878, 0.9944, 0.7874, 0.9989, 0.0, 0.5, 0.0, 0.5, 0.0, 0.5, 0.0, 0.5, 0.0, 0.5, 0.0, 0.5, 0.0, 0.5, 0.0, 0.5, 0.8906, 0.7969, 0.8603, 0.7867, 0.8467, 0.8089, 0.8492, 0.802, 0.8492, 0.802, 0.8467, 0.8089, 0.8258, 0.8094, 0.8274, 0.8027, 0.7997, 0.8034, 0.7991, 0.8101, 0.7938, 0.897, 0.7941, 0.8933, 0.0, 0.5, 0.9062, 0.7862, 0.9385, 0.7964, 0.0, 0.5, 0.7876, 0.9973, 0.7876, 0.9974, 0.7876, 0.9974, 0.7876, 0.9973, 0.7808, 0.997, 0.7755, 0.9988, 0.7755, 0.9988, 0.7808, 0.997, 0.7754, 0.9988, 0.7755, 0.9988, 0.7755, 0.9988, 0.7754, 0.9988, 1.0, 1.0, 1.0, 1.0, 1.0, 1.0, 1.0, 1.0, 1.0, 1.0, 1.0, 1.0, 1.0, 1.0, 1.0, 1.0, 1.0, 1.0, 1.0, 1.0, 1.0, 1.0, 1.0, 1.0, 1.0, 1.0, 1.0, 1.0, 1.0, 1.0, 1.0, 1.0, 1.0, 1.0, 1.0, 1.0, 1.0, 1.0, 1.0, 1.0, 1.0, 1.0, 1.0, 1.0, 1.0, 1.0, 1.0, 1.0, 0.0, 0.5, 0.0, 0.5, 0.0, 0.5, 0.0, 0.5, 0.0, 0.5, 0.0, 0.5, 0.0, 0.5, 0.0, 0.5, 0.0, 0.5, 0.0, 0.5, 0.0, 0.5, 0.0, 0.5, 0.0, 0.498, 0.0, 0.5, 0.0, 0.5, 0.0, 0.498, 0.0, 0.4983, 0.0, 0.4983, 0.0, 0.4984, 0.0, 0.4984, 0.0, 0.5, 0.0, 0.5, 0.0, 0.5, 0.0, 0.5, 0.0, 0.5, 0.0, 0.5, 0.0, 0.5, 0.0, 0.5, 0.0, 0.5, 0.0, 0.5, 0.0, 0.5, 0.0, 0.5, 0.0, 0.5, 0.0, 0.5, 0.0, 0.5, 0.0, 0.5, 0.0, 0.5, 0.0, 0.5, 0.0, 0.5, 0.0, 0.5, 0.0, 0.5, 0.0, 0.5, 0.0, 0.5, 0.0, 0.5, 0.0, 0.5, 0.0, 0.5, 0.0, 0.5, 0.0, 0.5, 1.0, 1.0, 1.0, 1.0, 1.0, 1.0, 1.0, 1.0, 0.5979, 0.7984, 0.5086, 0.7536, 1.0, 1.0, 1.0, 1.0, 1.0, 1.0, 1.0, 1.0, 1.0, 1.0, 1.0, 1.0, 1.0, 1.0, 1.0, 1.0, 1.0, 1.0, 1.0, 1.0, 0.0, 0.4942, 0.0, 0.4942, 0.0, 0.4943, 0.0, 0.4943, 0.9385, 0.7964, 0.9385, 0.7964, 0.8906, 0.7969, 0.8906, 0.7969, 0.8906, 0.7969, 0.8906, 0.7969, 0.8492, 0.802, 0.8492, 0.802, 0.7808, 0.997, 0.7755, 0.9988, 0.7755, 0.9988, 0.7808, 0.997, 0.8492, 0.802, 0.8274, 0.8027, 0.8274, 0.8027, 0.8492, 0.802, 0.7855, 0.9981, 0.7855, 0.9981, 0.7829, 0.9966, 0.7829, 0.9966, 0.7997, 0.8034, 0.7997, 0.8034, 0.7941, 0.8933, 0.7941, 0.8933, 0.0, 0.5, 0.0, 0.5, 0.9385, 0.7964, 0.9385, 0.7964, 0.0, 0.5, 0.0, 0.5, 0.0, 0.5, 0.0, 0.5, 0.7941, 0.8933, 0.7941, 0.8933, 0.7878, 0.9943, 0.7878, 0.9943, 0.7876, 0.9973, 0.7876, 0.9973, 0.7876, 0.9974, 0.7876, 0.9974, 0.7875, 0.9991, 0.7875, 0.9991, 0.7874, 0.9991, 0.7874, 0.9991, 0.8274, 0.8027, 0.7997, 0.8034, 0.7997, 0.8034, 0.8274, 0.8027, 0.7829, 0.9966, 0.7829, 0.9966, 0.7808, 0.997, 0.7808, 0.997, 0.0, 0.4987, 0.0, 0.4987, 0.0, 0.4999, 0.0, 0.4999, 0.0, 0.5, 0.0, 0.5, 0.0, 0.5, 0.0, 0.5, 0.0, 0.5, 0.0, 0.5, 0.0, 0.5, 0.0, 0.5, 0.0, 0.5, 0.0, 0.5, 0.0, 0.5, 0.0, 0.5, 0.0, 0.5, 0.0, 0.5, 0.0, 0.5, 0.0, 0.5, 0.0, 0.5, 0.0, 0.5, 0.0, 0.5, 0.0, 0.5, 1.0, 1.0, 1.0, 1.0, 1.0, 1.0, 1.0, 1.0, 1.0, 1.0, 1.0, 1.0, 1.0, 1.0, 1.0, 1.0, 0.7876, 0.9973, 0.7876, 0.9973, 0.7878, 0.9943, 0.7878, 0.9943, 0.7855, 0.9981, 0.7855, 0.9981, 0.7874, 0.9991, 0.7874, 0.9991, 0.0, 0.5, 0.0, 0.5, 0.0, 0.5, 0.0, 0.5, 0.0, 0.5, 0.0, 0.5, 0.0, 0.5, 0.0, 0.5, 0.7875, 0.9991, 0.7875, 0.9991, 0.7875, 0.9991, 0.7875, 0.9991, 0.0, 0.4967, 0.0, 0.4967, 0.0, 0.4943, 0.0, 0.4943, 0.0, 0.5, 0.0, 0.4999, 0.0, 0.4999, 0.0, 0.5, 0.7875, 0.9991, 0.7875, 0.9991, 0.7876, 0.9974, 0.7876, 0.9974, 0.7754, 0.9988, 0.7755, 0.9988, 0.7755, 0.9988, 0.7754, 0.9988, 0.0, 0.4983, 0.0, 0.4979, 0.0, 0.4979, 0.0, 0.4983, 0.0, 0.5, 0.0, 0.5, 0.0, 0.4984, 0.0, 0.498, 0.0, 0.4979, 0.0, 0.4979, 0.0, 0.498, 0.0, 0.498, 0.0, 0.5, 0.0, 0.5, 0.0, 0.4984, 0.0, 0.4984, 0.0, 0.5, 0.0, 0.5, 0.0, 0.5, 0.0, 0.5, 0.0, 0.5, 0.0, 0.5, 0.0, 0.5, 0.0, 0.5, 0.0, 0.5, 0.0, 0.5, 0.0, 0.5, 0.0, 0.5, 0.0, 0.5, 0.0, 0.5, 0.0, 0.5, 0.0, 0.5, 0.0, 0.5, 0.0, 0.5, 0.0, 0.5, 0.0, 0.5, 0.0, 0.5, 0.0, 0.5, 0.0, 0.5, 0.0, 0.5, 0.0, 0.5, 0.0, 0.5, 0.0, 0.5, 0.0, 0.5, 0.0, 0.498, 0.0, 0.5, 0.0, 0.5, 0.0, 0.498, 0.0, 0.4979, 0.0, 0.4979, 0.0, 0.4979, 0.0, 0.4979, 0.0, 0.4983, 0.0, 0.4983, 0.0, 0.4983, 0.0, 0.4983, 0.0, 0.4984, 0.0, 0.4983, 0.0, 0.4983, 0.0, 0.4984, 0.0, 0.5, 0.0, 0.5, 0.0, 0.5, 0.0, 0.5, 0.0, 0.5, 0.0, 0.5, 0.0, 0.5, 0.0, 0.5, 0.0, 0.5, 0.0, 0.5, 0.0, 0.5, 0.0, 0.5, 0.0, 0.5, 0.0, 0.5, 0.0, 0.5, 0.0, 0.5, 0.0, 0.5, 0.0, 0.5, 0.0, 0.5, 0.0, 0.5, 0.0, 0.5, 0.0, 0.5, 0.0, 0.5, 0.0, 0.5, 0.0, 0.5, 0.0, 0.5, 0.0, 0.5, 0.0, 0.5, 0.0, 0.4942, 0.0, 0.4942, 0.0, 0.4943, 0.0, 0.4943, 0.9385, 0.7964, 0.9385, 0.7964, 0.8906, 0.7969, 0.8906, 0.7969, 0.8906, 0.7969, 0.8906, 0.7969, 0.8492, 0.802, 0.8492, 0.802, 0.7808, 0.997, 0.7808, 0.997, 0.7755, 0.9988, 0.7755, 0.9988, 0.8492, 0.802, 0.8492, 0.802, 0.8274, 0.8027, 0.8274, 0.8027, 0.7855, 0.9981, 0.7855, 0.9981, 0.7829, 0.9966, 0.7829, 0.9966, 0.7997, 0.8034, 0.7997, 0.8034, 0.7941, 0.8933, 0.7941, 0.8933, 0.0, 0.5, 0.0, 0.5, 0.9385, 0.7964, 0.9385, 0.7964, 0.0, 0.5, 0.0, 0.5, 0.0, 0.5, 0.0, 0.5, 0.7941, 0.8933, 0.7941, 0.8933, 0.7878, 0.9943, 0.7878, 0.9943, 0.7876, 0.9973, 0.7876, 0.9973, 0.7876, 0.9974, 0.7876, 0.9974, 0.7875, 0.9991, 0.7875, 0.9991, 0.7874, 0.9991, 0.7874, 0.9991, 0.8274, 0.8027, 0.8274, 0.8027, 0.7997, 0.8034, 0.7997, 0.8034, 0.7829, 0.9966, 0.7829, 0.9966, 0.7808, 0.997, 0.7808, 0.997, 0.0, 0.4987, 0.0, 0.4987, 0.0, 0.4999, 0.0, 0.4999, 0.0, 0.5, 0.0, 0.5, 0.0, 0.5, 0.0, 0.5, 0.0, 0.5, 0.0, 0.5, 0.0, 0.5, 0.0, 0.5, 0.0, 0.5, 0.0, 0.5, 0.0, 0.5, 0.0, 0.5, 0.0, 0.5, 0.0, 0.5, 0.0, 0.5, 0.0, 0.5, 0.0, 0.5, 0.0, 0.5, 0.0, 0.5, 0.0, 0.5, 1.0, 1.0, 1.0, 1.0, 1.0, 1.0, 1.0, 1.0, 1.0, 1.0, 1.0, 1.0, 1.0, 1.0, 1.0, 1.0, 1.0, 1.0, 1.0, 1.0, 1.0, 1.0, 1.0, 1.0, 0.7966, 0.898, 0.5979, 0.7984, 1.0, 1.0, 1.0, 1.0, 1.0, 1.0, 1.0, 1.0, 1.0, 1.0, 1.0, 1.0, 1.0, 1.0, 1.0, 1.0, 1.0, 1.0, 1.0, 1.0, 0.7876, 0.9973, 0.7876, 0.9973, 0.7878, 0.9943, 0.7878, 0.9943, 0.7855, 0.9981, 0.7855, 0.9981, 0.7874, 0.9991, 0.7874, 0.9991, 0.0, 0.5, 0.0, 0.5, 0.0, 0.5, 0.0, 0.5, 0.0, 0.5, 0.0, 0.5, 0.0, 0.5, 0.0, 0.5, 0.7875, 0.9991, 0.7875, 0.9991, 0.7875, 0.9991, 0.7875, 0.9991, 0.0, 0.4967, 0.0, 0.4967, 0.0, 0.4943, 0.0, 0.4943, 0.0, 0.5, 0.0, 0.4999, 0.0, 0.4999, 0.0, 0.5, 0.7875, 0.9991, 0.7875, 0.9991, 0.7876, 0.9974, 0.7876, 0.9974, 0.7754, 0.9988, 0.7755, 0.9988, 0.7755, 0.9988, 0.7754, 0.9988, 0.0, 0.4979, 0.0, 0.498, 0.0, 0.498, 0.0, 0.4979, 0.0, 0.5, 0.0, 0.5, 0.0, 0.4984, 0.0, 0.4984, 0.0, 0.5, 0.0, 0.5, 0.0, 0.5, 0.0, 0.5, 0.0, 0.5, 0.0, 0.5, 0.0, 0.5, 0.0, 0.5, 0.0, 0.5, 0.0, 0.5, 0.0, 0.5, 0.0, 0.5, 0.0, 0.5, 0.0, 0.5, 0.0, 0.5, 0.0, 0.5, 0.0, 0.5, 0.0, 0.5, 0.0, 0.5, 0.0, 0.5, 0.0, 0.5, 0.0, 0.5, 0.0, 0.5, 0.0, 0.5, 0.0, 0.5, 0.0, 0.5, 0.0, 0.5, 0.0, 0.5, 0.0, 0.5, 0.0, 0.5, 0.0, 0.4979, 0.0, 0.4976, 0.0, 0.5, 0.0, 0.5, 0.0, 0.5, 0.0, 0.5, 0.0, 0.5, 0.0, 0.5, 0.0, 0.5, 0.0, 0.5, 0.0, 0.4987, 0.0, 0.4987, 0.0, 0.4984, 0.0, 0.4984, 0.0, 0.4984, 0.0, 0.4984, 0.0, 0.4988, 0.0, 0.4987, 0.0, 0.5, 0.0, 0.5, 0.0, 0.5, 0.0, 0.5, 0.0, 0.5, 0.0, 0.5, 0.0, 0.5, 0.0, 0.5, 0.0, 0.5, 0.0, 0.5, 0.0, 0.5, 0.0, 0.5, 0.0, 0.4975, 0.0, 0.4978, 0.0, 0.4978, 0.0, 0.4975, 0.0, 0.4984, 0.0, 0.4984, 0.0, 0.4987, 0.0, 0.4987, 0.0, 0.4975, 0.0, 0.4975, 0.0, 0.4978, 0.0, 0.4978, 0.0, 0.4984, 0.0, 0.4984, 0.0, 0.4987, 0.0, 0.4987, 0.0, 0.4975, 0.0, 0.4978, 0.0, 0.4978, 0.0, 0.4975, 0.0, 0.4984, 0.0, 0.4984, 0.0, 0.4987, 0.0, 0.4987, 0.0, 0.4975, 0.0, 0.4975, 0.0, 0.4978, 0.0, 0.4978, 0.0, 0.4979, 0.0, 0.4978, 0.0, 0.4979, 0.0, 0.498, 0.0, 0.5, 0.0, 0.5, 0.0, 0.5, 0.0, 0.5, 0.0, 0.5, 0.0, 0.5, 0.0, 0.5, 0.0, 0.5, 0.0, 0.5, 0.0, 0.5, 0.0, 0.5, 0.0, 0.5, 0.0, 0.5, 0.0, 0.5, 0.0, 0.5, 0.0, 0.5, 0.0, 0.5, 0.0, 0.5, 0.0, 0.4984, 0.0, 0.4984, 0.0, 0.5, 0.0, 0.5, 0.0, 0.5, 0.0, 0.5, 0.0, 0.5, 0.0, 0.5, 0.0, 0.5, 0.0, 0.5, 0.0, 0.5, 0.0, 0.5, 0.0, 0.5, 0.0, 0.5, 0.0, 0.4978, 0.0, 0.4978, 0.0, 0.4979, 0.0, 0.4979, 0.0, 0.4984, 0.0, 0.4984, 0.0, 0.4983, 0.0, 0.4983, 0.0, 0.4984, 0.0, 0.4984, 0.0, 0.4983, 0.0, 0.4983, 0.0, 0.4978, 0.0, 0.4978, 0.0, 0.4979, 0.0, 0.4979, 0.0, 0.4978, 0.0, 0.4978, 0.0, 0.4979, 0.0, 0.4979, 0.0, 0.4984, 0.0, 0.4984, 0.0, 0.4983, 0.0, 0.4983, 0.0, 0.4984, 0.0, 0.4984, 0.0, 0.4983, 0.0, 0.4983, 0.0, 0.4978, 0.0, 0.4978, 0.0, 0.4979, 0.0, 0.4979, 0.7878, 0.9943, 1.0, 1.0, 1.0, 1.0, 0.7941, 0.8933, 0.0, 0.5, 1.0, 1.0, 0.0, 0.5, 0.0, 0.5, 1.0, 1.0, 1.0, 1.0, 1.0, 1.0, 1.0, 1.0, 1.0, 1.0, 1.0, 1.0, 1.0, 1.0, 1.0, 1.0, 1.0, 1.0, 1.0, 1.0, 1.0, 1.0, 1.0, 1.0, 1.0, 1.0, 1.0, 1.0, 1.0, 1.0, 1.0, 1.0, 1.0, 1.0, 1.0, 1.0, 1.0, 1.0, 1.0, 1.0, 1.0, 1.0, 1.0, 1.0, 1.0, 1.0, 1.0, 1.0, 1.0, 1.0, 1.0, 1.0, 1.0, 1.0, 1.0, 1.0, 1.0, 1.0, 1.0, 1.0, 1.0, 1.0, 0.7786, 0.9988, 1.0, 1.0, 0.0, 0.5, 0.97, 0.985, 1.0, 1.0, 1.0, 1.0, 1.0, 1.0, 1.0, 1.0, 1.0, 1.0, 1.0, 1.0, 1.0, 1.0, 1.0, 1.0, 1.0, 1.0, 1.0, 1.0, 1.0, 1.0, 1.0, 1.0, 1.0, 1.0, 1.0, 1.0, 1.0, 1.0, 1.0, 1.0, 1.0, 1.0, 0.0, 0.5, 0.94, 0.97, 0.94, 0.97, 0.0, 0.5, 0.94, 0.97, 0.94, 0.97, 1.0, 1.0, 1.0, 1.0, 1.0, 1.0, 0.94, 0.97, 0.94, 0.97, 1.0, 1.0, 1.0, 1.0, 1.0, 1.0, 1.0, 1.0, 1.0, 1.0, 1.0, 1.0, 1.0, 1.0, 1.0, 1.0, 1.0, 1.0, 1.0, 1.0, 1.0, 1.0, 1.0, 1.0, 1.0, 1.0, 0.0, 0.5, 0.0, 0.5, 0.0, 0.5, 0.0, 0.5, 0.0, 0.5, 0.0, 0.5, 0.0, 0.5, 0.0, 0.5, 0.0, 0.5, 0.0, 0.5, 0.0, 0.5, 0.0, 0.5, 0.0, 0.5, 0.0, 0.5, 0.0, 0.5, 0.0, 0.5, 1.0, 1.0, 1.0, 1.0, 1.0, 1.0, 1.0, 1.0, 1.0, 1.0, 1.0, 1.0, 1.0, 1.0, 1.0, 1.0, 1.0, 1.0, 1.0, 1.0, 1.0, 1.0, 1.0, 1.0, 1.0, 1.0, 1.0, 1.0, 1.0, 1.0, 1.0, 1.0, 1.0, 1.0, 1.0, 1.0, 1.0, 1.0, 1.0, 1.0, 1.0, 1.0, 1.0, 1.0, 1.0, 1.0, 1.0, 1.0, 0.94, 0.97, 0.94, 0.97, 0.0, 0.5, 0.0, 0.5, 1.0, 1.0, 1.0, 1.0, 1.0, 1.0, 1.0, 1.0, 1.0, 1.0, 1.0, 1.0, 0.97, 0.985, 1.0, 1.0, 1.0, 1.0, 1.0, 1.0, 0.94, 0.97, 0.94, 0.97, 0.0, 0.5, 0.0, 0.5, 0.0, 0.5, 0.0, 0.5, 0.0, 0.5, 0.0, 0.5, 0.0, 0.5, 0.0, 0.5, 0.0, 0.5, 0.0, 0.5, 0.0, 0.5, 0.0, 0.5, 0.0, 0.5, 0.0, 0.5, 0.0, 0.5, 0.0, 0.5, 0.0, 0.5, 0.0, 0.5, 0.0, 0.5, 0.0, 0.5, 1.0, 1.0, 1.0, 1.0, 1.0, 1.0, 1.0, 1.0, 1.0, 1.0, 1.0, 1.0, 1.0, 1.0, 1.0, 1.0, 1.0, 1.0, 1.0, 1.0, 0.2023, 0.6011, 0.2657, 0.6328, 0.0, 0.5, 0.06342, 0.5317, 1.0, 1.0, 1.0, 1.0, 1.0, 1.0, 1.0, 1.0, 1.0, 1.0, 1.0, 1.0, 1.0, 1.0, 1.0, 1.0, 1.0, 1.0, 1.0, 1.0, 1.0, 1.0, 1.0, 1.0, 1.0, 1.0, 1.0, 1.0, 1.0, 1.0, 1.0, 1.0, 1.0, 1.0, 1.0, 1.0, 1.0, 1.0, 1.0, 1.0, 1.0, 1.0, 1.0, 1.0, 1.0, 1.0, 1.0, 1.0, 1.0, 1.0, 1.0, 1.0, 1.0, 1.0, 1.0, 1.0, 1.0, 1.0, 1.0, 1.0, 1.0, 1.0, 1.0, 1.0, 1.0, 1.0, 1.0, 1.0, 1.0, 1.0, 1.0, 1.0, 1.0, 1.0, 1.0, 1.0, 1.0, 1.0, 1.0, 1.0, 1.0, 1.0, 1.0, 1.0, 1.0, 1.0, 1.0, 1.0, 1.0, 1.0, 1.0, 1.0, 1.0, 1.0, 1.0, 1.0, 1.0, 1.0, 1.0, 1.0, 0.000133, 0.4945, 0.000129, 0.4946, 0.0, 0.4943, 0.0, 0.4942, 0.7446, 0.9714, 0.7413, 0.9766, 0.7754, 0.9988, 0.7755, 0.9988, 0.0, 0.5, 0.0, 0.4999, 0.0, 0.4988, 0.0, 0.5, 0.0, 0.5, 0.0, 0.5, 0.0, 0.5, 0.0, 0.5, 0.0, 0.5, 0.0, 0.5, 0.0, 0.5, 0.0, 0.5, 0.0, 0.5, 0.0, 0.5, 0.0, 0.5, 0.0, 0.5, 0.0, 0.4968, 0.000129, 0.4946, 0.002859, 0.501, 0.0, 0.5, 0.0, 0.5, 0.0, 0.5, 0.0, 0.4999, 0.0, 0.5, 0.0, 0.4979, 0.0, 0.498, 0.0, 0.498, 0.0, 0.4979, 0.0, 0.4984, 0.0, 0.4984, 0.0, 0.5, 0.0, 0.5, 0.0, 0.4979, 0.0, 0.498, 0.0, 0.4984, 0.0, 0.4983, 0.0, 0.5, 0.0, 0.498, 0.0, 0.498, 0.0, 0.5, 0.0, 0.4984, 0.0, 0.4984, 0.0, 0.4983, 0.0, 0.4983, 0.0, 0.4979, 0.0, 0.498, 0.0, 0.498, 0.0, 0.4979, 0.0, 0.5, 0.0, 0.4984, 0.0, 0.4984, 0.0, 0.5, 0.0, 0.5, 0.0, 0.498, 0.0, 0.498, 0.0, 0.5, 0.0, 0.4984, 0.0, 0.4984, 0.0, 0.4983, 0.0, 0.4983, 0.0, 0.4976, 0.0, 0.4979, 0.0, 0.4978, 0.0, 0.4975, 0.0, 0.4988, 0.0, 0.4984, 0.0, 0.5, 0.0, 0.5, 0.0, 0.5, 0.0, 0.498, 0.0, 0.4979, 0.0, 0.5, 0.0, 0.4983, 0.0, 0.4984, 0.0, 0.4984, 0.0, 0.4984, 0.0, 0.5, 0.0, 0.5, 0.0, 0.5, 0.0, 0.5, 0.0, 0.5, 0.0, 0.5, 0.0, 0.5, 0.0, 0.5, 0.2657, 0.6328, 0.9861, 0.993, 0.0, 0.5, 1.0, 1.0])
me_helmet_011.use_remesh_preserve_volume = False
me_helmet_011.use_remesh_preserve_attributes = False
me_helmet_011.use_mirror_vertex_groups = False
me_helmet_011.update()

# ---- objects
ob_helmet_011 = bpy.data.objects.new('helmet.011', me_helmet_011)

# ---- transforms, parenting, visibility, modifiers, constraints
ob_helmet_011.location = (0.0, 0.0, 0.0)
ob_helmet_011.rotation_euler = (1.571, -0.0, 0.0)
ob_helmet_011.lineart.crease_threshold = 0.0

# ---- collection membership
col_helmet.objects.link(ob_helmet_011)

# ---- scene / render settings (as saved in the file)
scene.frame_start = 1; scene.frame_end = 250; scene.frame_set(1)
scene.render.engine = 'BLENDER_EEVEE_NEXT'
scene.render.resolution_percentage = 50
scene.render.dither_intensity = 0.0
scene.cycles.use_denoising = False
scene.cycles.samples = 10
scene.cycles.sampling_pattern = 'TABULATED_SOBOL'
scene.cycles.light_sampling_threshold = 0.0
scene.cycles.use_adaptive_sampling = False
scene.cycles.use_light_tree = False
scene.cycles.blur_glossy = 0.0
scene.cycles.volume_bounces = 1
scene.cycles.pixel_filter_type = 'GAUSSIAN'
scene.cycles.sample_clamp_indirect = 0.0
scene.view_settings.view_transform = 'Standard'
bpy.context.view_layer.update()

# ---- added for rendering (the .blend has no active camera and no usable light): camera, sun
cam_auto = bpy.data.cameras.new('AutoCamera')
cam_auto.lens = 50.0
cam_auto.sensor_width = 36.0
cam_auto.clip_end = 1000.0
ob_auto_camera = bpy.data.objects.new('AutoCamera', cam_auto)
scene.collection.objects.link(ob_auto_camera)
ob_auto_camera.location = (21.4081, -26.9187, 181.947)
ob_auto_camera.rotation_euler = (1.09748, -7.21219e-08, 0.694738)
scene.camera = ob_auto_camera
light_auto_sun = bpy.data.lights.new('AutoSun', 'SUN')
light_auto_sun.energy = 3.0
light_auto_sun.angle = 0.0523599
ob_auto_sun = bpy.data.objects.new('AutoSun', light_auto_sun)
scene.collection.objects.link(ob_auto_sun)
ob_auto_sun.rotation_euler = (0.872665, 0.174533, 0.523599)
bpy.context.view_layer.update()
